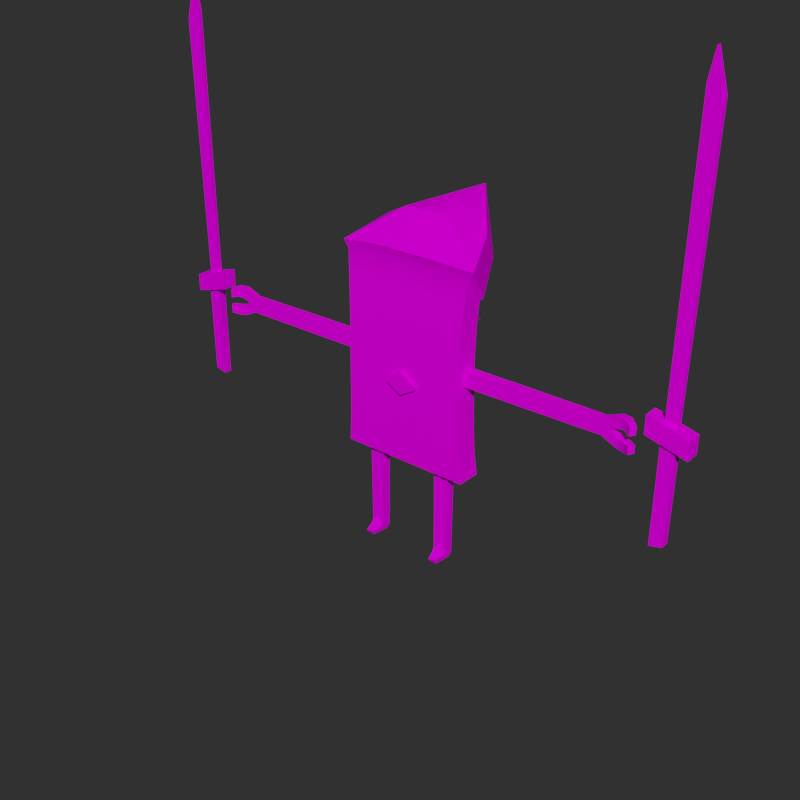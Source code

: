 # Source: Wind_3.blend  (saved by Blender 4.3.34; exported with 4.5.12 LTS)
import bpy
from mathutils import Matrix  # noqa: F401  (used for matrix-valued properties, if any)

bpy.ops.wm.read_factory_settings(use_empty=True)
scene = bpy.context.scene
scene.name = 'Scene'

# ---- collections
col_wind_3 = bpy.data.collections.new('Wind_3'); scene.collection.children.link(col_wind_3)

# ---- images (referenced by path relative to the original .blend; pixels are not part of the script)
import os
ASSET_DIR = os.environ.get("B2B_ASSET_DIR", "")  # directory of the original .blend (textures are referenced by path, not embedded)
HERE = os.path.dirname(os.path.abspath(__file__))  # packed textures are extracted next to this script under _unpacked/

def load_image(name, relpath, width, height, colorspace="sRGB"):
    """Load a texture the original file referenced (path relative to the .blend, or extracted next to this script)."""
    p = next((c for c in (os.path.join(HERE, relpath), os.path.join(ASSET_DIR, relpath)) if relpath and os.path.exists(c)), "")
    if p:
        img = bpy.data.images.load(p, check_existing=True)
        img.name = name
    else:  # same state as the original file: an image datablock whose file is absent (Cycles renders it pink)
        img = bpy.data.images.new(name, width, height)
        img.source = "FILE"
        img.filepath = "//" + (relpath or name)
    img.colorspace_settings.name = colorspace
    return img
img_wind_3 = load_image('Wind_3', 'Wind_3.png', 1024, 1024, 'sRGB')

# ---- materials (node trees are filled in below, after node groups)
mat_wind_3 = bpy.data.materials.new('Wind_3')

# ---- node groups
ng_smooth_by_angle = bpy.data.node_groups.new('Smooth by Angle', 'GeometryNodeTree')
_s = ng_smooth_by_angle.interface.new_socket(name='Mesh', in_out='OUTPUT', socket_type='NodeSocketGeometry')
_s = ng_smooth_by_angle.interface.new_socket(name='Mesh', in_out='INPUT', socket_type='NodeSocketGeometry')
_s = ng_smooth_by_angle.interface.new_socket(name='Angle', in_out='INPUT', socket_type='NodeSocketFloat')
_s.subtype = 'ANGLE'
_s.default_value = 0.5236
_s.min_value = 0.0
_s.max_value = 3.142
_s.description = 'Maximum face angle for smooth edges'
_s = ng_smooth_by_angle.interface.new_socket(name='Ignore Sharpness', in_out='INPUT', socket_type='NodeSocketBool')
_s.force_non_field = True
ng_smooth_by_angle.is_modifier = True
_N = ng_smooth_by_angle.nodes; _L = ng_smooth_by_angle.links
n0 = _N.new('GeometryNodeSetShadeSmooth'); n0.name = 'Set Shade Smooth'; n0.location = (120, -80)
n0.domain = 'EDGE'
n1 = _N.new('GeometryNodeSetShadeSmooth'); n1.name = 'Set Shade Smooth.001'; n1.location = (300, -80)
n2 = _N.new('NodeGroupOutput'); n2.name = 'Group Output'; n2.location = (480, -80)
n3 = _N.new('GeometryNodeInputMeshEdgeAngle'); n3.name = 'Edge Angle'; n3.location = (-440, -240)
n4 = _N.new('NodeGroupInput'); n4.name = 'Group Input'; n4.location = (-80, -80)
n5 = _N.new('GeometryNodeInputEdgeSmooth'); n5.name = 'Is Edge Smooth'; n5.location = (-260, -120)
n6 = _N.new('GeometryNodeInputShadeSmooth'); n6.name = 'Is Shade Smooth'; n6.location = (-440, -397)
n7 = _N.new('FunctionNodeCompare'); n7.name = 'Compare'; n7.location = (-260, -260)
n7.operation = 'LESS_EQUAL'
n7.inputs[6].default_value = (0.0, 0.0, 0.0, 0.0)
n7.inputs[7].default_value = (0.0, 0.0, 0.0, 0.0)
n8 = _N.new('FunctionNodeBooleanMath'); n8.name = 'Boolean Math.001'; n8.location = (-80, -260)
n9 = _N.new('NodeGroupInput'); n9.name = 'Group Input.001'; n9.location = (-440, -329)
n10 = _N.new('NodeGroupInput'); n10.name = 'Group Input.002'; n10.location = (-259, -189)
n11 = _N.new('FunctionNodeBooleanMath'); n11.name = 'Boolean Math'; n11.location = (-80, -149)
n11.operation = 'OR'
n12 = _N.new('FunctionNodeBooleanMath'); n12.name = 'Boolean Math.002'; n12.location = (-260, -380)
n12.operation = 'OR'
n13 = _N.new('NodeGroupInput'); n13.name = 'Group Input.003'; n13.location = (-440, -460)
_L.new(n3.outputs[0], n7.inputs[0])
_L.new(n1.outputs[0], n2.inputs[0])
_L.new(n9.outputs[1], n7.inputs[1])
_L.new(n7.outputs[0], n8.inputs[0])
_L.new(n4.outputs[0], n0.inputs[0])
_L.new(n0.outputs[0], n1.inputs[0])
_L.new(n8.outputs[0], n0.inputs[2])
_L.new(n10.outputs[2], n11.inputs[1])
_L.new(n5.outputs[0], n11.inputs[0])
_L.new(n11.outputs[0], n0.inputs[1])
_L.new(n13.outputs[2], n12.inputs[1])
_L.new(n6.outputs[0], n12.inputs[0])
_L.new(n12.outputs[0], n8.inputs[1])
n2.is_active_output = True

# ---- material node trees
mat_wind_3.use_nodes = True; mat_wind_3.node_tree.nodes.clear()
_N = mat_wind_3.node_tree.nodes; _L = mat_wind_3.node_tree.links
n0 = _N.new('ShaderNodeBsdfPrincipled'); n0.name = 'Principled BSDF'; n0.location = (10, 300)
n0.distribution = 'GGX'
n0.subsurface_method = 'RANDOM_WALK_SKIN'
n0.inputs[3].default_value = 1.45
n0.inputs[13].default_value = 0.0
n0.inputs[27].default_value = (0.0, 0.0, 0.0, 1.0)
n1 = _N.new('ShaderNodeOutputMaterial'); n1.name = 'Material Output'; n1.location = (300, 300)
n2 = _N.new('ShaderNodeTexImage'); n2.name = 'Image Texture'; n2.location = (-280, 280)
n2.image = img_wind_3
_L.new(n0.outputs[0], n1.inputs[0])
_L.new(n2.outputs[0], n0.inputs[0])
n1.is_active_output = True

# ---- world
world_world = bpy.data.worlds.new('World'); scene.world = world_world
world_world.use_nodes = True; world_world.node_tree.nodes.clear()
_N = world_world.node_tree.nodes; _L = world_world.node_tree.links
n0 = _N.new('ShaderNodeOutputWorld'); n0.name = 'World Output'; n0.location = (300, 300)
n1 = _N.new('ShaderNodeBackground'); n1.name = 'Background'; n1.location = (10, 300)
n1.inputs[0].default_value = (0.02721, 0.02721, 0.02721, 1.0)
_L.new(n1.outputs[0], n0.inputs[0])
n0.is_active_output = True
world_world.color = (0.05088, 0.05088, 0.05088)
world_world.use_sun_shadow = False
world_world.sun_shadow_jitter_overblur = 0.0

# ---- meshes
me_wind_3 = bpy.data.meshes.new('Wind_3')
me_wind_3.from_pydata([(6.635, -2.641, 0.05422), (7.986, -2.595, 0.05422), (5.912, 1.148, 9.344), (5.904, 1.147, 10.18), (8.535, 1.243, 10.18), (8.527, 1.243, 9.344), (8.452, 1.24, 0.7622), (8.371, 0.5262, 0.05422), (6.114, 0.4496, 0.05422), (5.987, 1.15, 0.7622), (8.543, -0.5769, 10.34), (6.648, -3.017, 0.7079), (7.976, -2.973, 0.7079), (5.923, -0.6724, 9.168), (8.53, -0.5774, 9.168), (5.91, -0.6729, 10.34), (6.153, -1.19, 1.119), (8.345, -1.126, 1.119), (5.994, -0.6698, 1.785), (8.459, -0.58, 1.785), (8.537, -0.5771, 9.749), (5.917, -0.6727, 9.749), (8.531, 1.243, 9.744), (5.908, 1.148, 9.744), (-6.635, -2.641, 0.05422), (-7.986, -2.595, 0.05422), (-5.912, 1.148, 9.344), (-5.904, 1.147, 10.18), (-8.535, 1.243, 10.18), (-8.527, 1.243, 9.344), (-8.452, 1.24, 0.7622), (-8.371, 0.5262, 0.05422), (-6.114, 0.4496, 0.05422), (-5.987, 1.15, 0.7622), (-8.543, -0.5769, 10.34), (-6.648, -3.017, 0.7079), (-7.976, -2.973, 0.7079), (-5.923, -0.6724, 9.168), (-8.53, -0.5774, 9.168), (-5.91, -0.6729, 10.34), (-6.153, -1.19, 1.119), (-8.345, -1.126, 1.119), (-5.994, -0.6698, 1.785), (-8.459, -0.58, 1.785), (-8.537, -0.5771, 9.749), (-5.917, -0.6727, 9.749), (-8.531, 1.243, 9.744), (-5.908, 1.148, 9.744), (-12.36, 2.398, 18.05), (12.6, 2.41, 18.05), (12.57, -1.378, 54.59), (-4.96, -1.378, 54.72), (-12.35, -2.079, 18.06), (4.504, -2.085, 18.05), (12.56, -2.084, 18.05), (-4.905, -2.085, 18.06), (12.09, 2.259, 49.99), (-12.52, -1.378, 54.32), (4.494, 1.991, 33.33), (4.489, 2.023, 40.09), (-4.922, 1.996, 33.31), (-4.904, 2.388, 18.05), (4.493, -2.314, 33.38), (-4.923, -2.314, 33.35), (4.461, -1.378, 54.79), (4.508, 2.39, 18.05), (12.07, -1.824, 50.1), (-12.07, -1.811, 50.09), (4.476, -2.235, 40.06), (4.459, -1.836, 50.1), (-4.927, -1.795, 50.11), (-4.927, -2.235, 40.08), (-4.928, 2.234, 49.99), (-12.07, 2.271, 49.97), (-9.988, 8.94, 54.83), (4.485, 2.193, 50.09), (-4.923, 2.04, 40.08), (9.78, 8.895, 54.93), (-11.72, 2.002, 40.07), (-11.74, 1.994, 33.36), (-11.71, -2.235, 40.11), (-11.74, -2.314, 33.37), (11.71, 1.986, 40.07), (11.77, 1.991, 33.45), (11.76, -2.314, 33.48), (11.7, -2.235, 40.13), (-11.79, 2.133, 45.22), (-4.927, -2.048, 45.22), (4.466, -2.056, 45.22), (-11.79, -2.086, 45.3), (11.78, -2.055, 45.23), (11.79, 2.105, 45.13), (4.487, 2.123, 45.14), (-4.925, 2.155, 45.11), (11.91, 2.088, 27.26), (12.16, 2.169, 22.37), (12.15, -2.184, 22.37), (11.91, -2.259, 27.37), (-4.915, -2.259, 27.35), (-4.908, -2.184, 22.39), (-11.85, -2.259, 27.35), (-12.03, -2.184, 22.39), (4.511, -2.184, 22.39), (4.506, -2.259, 27.36), (-12.04, 2.157, 22.41), (-11.85, 2.079, 27.26), (4.497, 2.027, 27.26), (4.501, 2.041, 22.39), (-4.918, 2.037, 22.42), (-4.921, 2.026, 27.26), (8.623, 1.193, 17.97), (5.816, 1.096, 17.97), (8.629, -0.6203, 17.97), (5.825, -0.7193, 17.97), (-8.623, 1.193, 17.97), (-5.816, 1.096, 17.97), (-8.629, -0.6203, 17.97), (-5.825, -0.7193, 17.97), (-11.61, 0.7673, 38.69), (-37.08, -0.6288, 35.79), (-25.95, -0.6288, 35.67), (-37.08, -0.6288, 38.54), (-25.95, -0.6288, 38.66), (-38.94, -0.6288, 37.44), (-38.94, -0.6288, 36.88), (-39.98, -0.6288, 39.72), (-39.98, -0.6288, 37.8), (-40.05, -0.6288, 34.44), (-40.05, -0.6288, 36.21), (-42.37, -1.689, 39.43), (-42.37, -1.781, 37.82), (-42.44, -1.694, 34.72), (-42.44, -1.786, 36.21), (-37.13, 0.7673, 38.54), (-26.28, 0.7673, 38.65), (-26.28, 0.7673, 35.67), (-37.13, 0.7673, 35.79), (-38.99, 0.7673, 37.44), (-38.99, 0.7673, 36.88), (-40.08, 0.7673, 39.72), (-40.08, 0.7673, 37.8), (-40.16, 0.7673, 36.21), (-40.16, 0.7673, 34.44), (-43.03, -0.8805, 39.37), (-43.03, -0.8805, 37.85), (-43.1, -0.8805, 36.18), (-43.1, -0.8805, 34.77), (-11.57, -0.6288, 38.68), (-11.57, -0.6288, 35.64), (-11.61, 0.7673, 35.64), (-24.71, -0.6288, 35.65), (-24.71, -0.6288, 38.68), (-24.53, 0.7673, 38.68), (-24.53, 0.7673, 35.64), (-41.19, -0.9243, 39.86), (-41.19, -0.9701, 38.09), (-41.7, 0.2418, 39.83), (-41.7, 0.2418, 38.11), (-41.26, -0.9746, 36.01), (-41.26, -0.9288, 34.38), (-41.78, 0.2418, 35.99), (-41.78, 0.2418, 34.41), (-25.34, -0.6288, 35.66), (-25.39, 0.7673, 35.66), (-25.34, -0.6288, 38.67), (-25.39, 0.7673, 38.67), (-36.36, -0.6288, 38.59), (-36.36, -0.6288, 35.73), (-36.41, 0.7673, 38.59), (-36.41, 0.7673, 35.73), (11.61, 0.7673, 38.69), (37.08, -0.6288, 35.79), (25.95, -0.6288, 35.67), (37.08, -0.6288, 38.54), (25.95, -0.6288, 38.66), (38.94, -0.6288, 37.44), (38.94, -0.6288, 36.88), (39.98, -0.6288, 39.72), (39.98, -0.6288, 37.8), (40.05, -0.6288, 34.44), (40.05, -0.6288, 36.21), (42.37, -1.689, 39.43), (42.37, -1.781, 37.82), (42.44, -1.694, 34.72), (42.44, -1.786, 36.21), (37.13, 0.7673, 38.54), (26.28, 0.7673, 38.65), (26.28, 0.7673, 35.67), (37.13, 0.7673, 35.79), (38.99, 0.7673, 37.44), (38.99, 0.7673, 36.88), (40.08, 0.7673, 39.72), (40.08, 0.7673, 37.8), (40.16, 0.7673, 36.21), (40.16, 0.7673, 34.44), (43.03, -0.8805, 39.37), (43.03, -0.8805, 37.85), (43.1, -0.8805, 36.18), (43.1, -0.8805, 34.77), (11.57, -0.6288, 38.68), (11.57, -0.6288, 35.64), (11.61, 0.7673, 35.64), (24.71, -0.6288, 35.65), (24.71, -0.6288, 38.68), (24.53, 0.7673, 38.68), (24.53, 0.7673, 35.64), (41.19, -0.9243, 39.86), (41.19, -0.9701, 38.09), (41.7, 0.2418, 39.83), (41.7, 0.2418, 38.11), (41.26, -0.9746, 36.01), (41.26, -0.9288, 34.38), (41.78, 0.2418, 35.99), (41.78, 0.2418, 34.41), (25.34, -0.6288, 35.66), (25.39, 0.7673, 35.66), (25.34, -0.6288, 38.67), (25.39, 0.7673, 38.67), (36.36, -0.6288, 38.59), (36.36, -0.6288, 35.73), (36.41, 0.7673, 38.59), (36.41, 0.7673, 35.73), (-3.062, -3.018, 33.09), (3.062, -3.018, 33.09), (-3.062, -3.018, 33.86), (3.062, -3.018, 33.86), (0.0, -2.323, 31.32), (0.0, -2.323, 35.63), (3.062, -2.323, 33.86), (3.062, -2.323, 33.09), (0.0, -3.018, 31.32), (0.0, -3.018, 35.63), (-3.062, -2.323, 33.09), (-3.062, -2.323, 33.86), (-3.062, 2.66, 33.86), (3.062, 2.66, 33.86), (-3.062, 2.66, 33.09), (3.062, 2.66, 33.09), (0.0, 1.965, 35.63), (0.0, 1.965, 31.32), (3.062, 1.965, 33.09), (3.062, 1.965, 33.86), (0.0, 2.66, 35.63), (0.0, 2.66, 31.32), (-3.062, 1.965, 33.86), (-3.062, 1.965, 33.09), (7.175, 6.34, 49.76), (-7.617, 6.404, 49.6), (-4.77, 4.457, 61.71), (4.272, 4.278, 61.78), (-0.2353, 20.19, 62.81), (-10.28, 6.613, 58.99), (10.06, 6.515, 59.24), (-5.547, -2.133, 56.6), (5.049, -2.343, 56.68), (-13.41, -1.523, 55.7), (-12.52, 2.696, 50.32), (12.53, 2.683, 50.35), (13.44, -1.513, 55.97), (4.645, 9.513, 53.89), (-5.977, 9.537, 53.84), (-6.96, 10.95, 41.53), (-1.267, 5.333, 49.55), (-0.1504, 5.381, 49.19), (-1.667, 3.017, 48.59), (0.04747, 4.587, 48.75), (-2.679, 4.04, 49.42), (-2.481, 3.246, 48.98), (-1.792, 3.721, 50.1), (-7.01, 6.031, 47.36), (-0.9113, 4.527, 50.18), (-3.416, 9.322, 47.68), (-0.5116, 8.03, 44.36), (0.01501, 3.914, 50.0), (-1.054, 2.935, 49.9), (-4.874, 4.035, 43.97), (-6.726, 4.315, 45.59), (-1.615, 3.152, 49.99), (-0.7954, 9.746, 46.13), (-0.1619, 4.483, 50.12), (7.254, 9.541, 43.09), (3.07, 3.179, 48.38), (-0.07796, 5.214, 47.62), (0.1653, 6.214, 48.27), (3.313, 4.179, 49.03), (1.177, 6.411, 48.95), (2.059, 2.981, 47.7), (1.11, 3.151, 49.9), (4.25, 3.727, 44.7), (0.181, 4.173, 49.91), (0.6701, 7.416, 44.55), (2.261, 9.09, 47.67), (0.9482, 4.868, 50.03), (1.877, 3.846, 50.02), (5.84, 5.401, 47.83), (5.688, 3.901, 46.29), (1.66, 3.315, 49.96), (0.8219, 8.916, 46.08), (0.3977, 4.704, 49.97), (47.13, -0.5109, 41.38), (47.94, -0.5109, 93.38), (47.13, 0.2926, 41.38), (47.94, 0.2926, 93.38), (49.22, -0.5109, 40.82), (49.71, -0.5109, 87.35), (49.22, 0.2926, 40.82), (49.71, 0.2926, 87.35), (47.13, -0.5109, 88.77), (47.13, 0.2926, 88.77), (44.59, 1.267, 42.06), (44.59, -1.485, 42.06), (51.76, 1.267, 40.13), (51.76, -1.485, 40.13), (47.0, 0.644, 38.14), (47.0, -0.8624, 38.14), (49.36, 0.644, 37.5), (49.36, -0.8624, 37.5), (44.59, 1.267, 38.78), (44.59, -1.485, 38.78), (51.76, 1.267, 36.85), (51.76, -1.485, 36.85), (47.03, 0.644, 20.23), (47.03, -0.8624, 20.23), (49.32, 0.644, 20.82), (49.32, -0.8624, 20.82), (-47.13, -0.5109, 41.38), (-47.94, -0.5109, 93.38), (-47.13, 0.2926, 41.38), (-47.94, 0.2926, 93.38), (-49.22, -0.5109, 40.82), (-49.71, -0.5109, 87.35), (-49.22, 0.2926, 40.82), (-49.71, 0.2926, 87.35), (-47.13, -0.5109, 88.77), (-47.13, 0.2926, 88.77), (-44.59, 1.267, 42.06), (-44.59, -1.485, 42.06), (-51.76, 1.267, 40.13), (-51.76, -1.485, 40.13), (-47.0, 0.644, 38.14), (-47.0, -0.8624, 38.14), (-49.36, 0.644, 37.5), (-49.36, -0.8624, 37.5), (-44.59, 1.267, 38.78), (-44.59, -1.485, 38.78), (-51.76, 1.267, 36.85), (-51.76, -1.485, 36.85), (-47.03, 0.644, 20.23), (-47.03, -0.8624, 20.23), (-49.32, 0.644, 20.82), (-49.32, -0.8624, 20.82)], [], [(2, 5, 6, 9), (111, 110, 4, 3), (20, 10, 15, 21), (17, 19, 18, 16), (7, 1, 0, 8), (14, 20, 21, 13), (13, 18, 19, 14), (113, 15, 10, 112), (17, 16, 11, 12), (23, 3, 4, 22), (2, 23, 22, 5), (4, 10, 20, 22), (8, 9, 6, 7), (1, 12, 11, 0), (7, 17, 12, 1), (6, 19, 17, 7), (5, 14, 19, 6), (22, 20, 14, 5), (110, 112, 10, 4), (21, 15, 3, 23), (9, 18, 13, 2), (2, 13, 21, 23), (8, 16, 18, 9), (0, 11, 16, 8), (26, 33, 30, 29), (115, 27, 28, 114), (44, 45, 39, 34), (41, 40, 42, 43), (31, 32, 24, 25), (38, 37, 45, 44), (37, 38, 43, 42), (117, 116, 34, 39), (41, 36, 35, 40), (47, 46, 28, 27), (26, 29, 46, 47), (28, 46, 44, 34), (32, 31, 30, 33), (25, 24, 35, 36), (31, 25, 36, 41), (30, 31, 41, 43), (29, 30, 43, 38), (46, 29, 38, 44), (114, 28, 34, 116), (45, 47, 27, 39), (33, 26, 37, 42), (26, 47, 45, 37), (32, 33, 42, 40), (24, 32, 40, 35), (93, 76, 78, 86), (92, 93, 72, 75), (92, 75, 56, 91), (58, 106, 109, 60), (85, 68, 62, 84), (98, 103, 62, 63), (63, 71, 80, 81), (96, 54, 49, 95), (58, 59, 82, 83), (69, 64, 51, 70), (48, 104, 108, 61), (55, 53, 102, 99), (79, 105, 100, 81), (62, 68, 71, 63), (108, 107, 65, 61), (99, 101, 52, 55), (62, 103, 97, 84), (63, 81, 100, 98), (87, 88, 69, 70), (89, 87, 70, 67), (88, 90, 66, 69), (50, 64, 69, 66), (60, 76, 59, 58), (49, 65, 107, 95), (76, 60, 79, 78), (67, 57, 73), (86, 89, 67, 73), (104, 48, 52, 101), (109, 105, 79, 60), (55, 61, 65, 53), (102, 53, 54, 96), (56, 50, 66), (90, 85, 82, 91), (94, 106, 58, 83), (82, 85, 84, 83), (79, 81, 80, 78), (51, 57, 67, 70), (66, 90, 91, 56), (78, 80, 89, 86), (68, 85, 90, 88), (80, 71, 87, 89), (71, 68, 88, 87), (59, 92, 91, 82), (59, 76, 93, 92), (72, 93, 86, 73), (107, 108, 109, 106), (108, 104, 105, 109), (95, 107, 106, 94), (103, 98, 99, 102), (97, 103, 102, 96), (98, 100, 101, 99), (104, 101, 100, 105), (96, 95, 94, 97), (94, 83, 84, 97), (61, 55, 52, 48), (3, 15, 113, 111), (27, 115, 117, 39), (147, 118, 152, 151), (111, 113, 112, 110), (117, 115, 114, 116), (121, 123, 124, 119), (167, 120, 122, 166), (199, 203, 204, 170), (121, 125, 126, 123), (124, 128, 127, 119), (159, 158, 132, 131), (155, 154, 129, 130), (133, 136, 138, 137), (169, 168, 134, 135), (200, 201, 205, 202), (133, 137, 140, 139), (138, 136, 142, 141), (161, 146, 145, 160), (157, 144, 143, 156), (163, 135, 134, 165), (164, 122, 120, 162), (148, 147, 151, 150), (162, 163, 153, 150), (167, 169, 135, 120), (119, 127, 142, 136), (159, 131, 146, 161), (131, 132, 145, 146), (158, 128, 141, 160), (128, 124, 138, 141), (123, 137, 138, 124), (123, 126, 140, 137), (155, 130, 144, 157), (130, 129, 143, 144), (154, 125, 139, 156), (125, 121, 133, 139), (166, 168, 133, 121), (164, 165, 134, 122), (149, 153, 152, 118), (129, 154, 156, 143), (126, 155, 157, 140), (140, 157, 156, 139), (126, 125, 154, 155), (132, 158, 160, 145), (127, 159, 161, 142), (142, 161, 160, 141), (127, 128, 158, 159), (151, 152, 165, 164), (120, 135, 163, 162), (151, 164, 162, 150), (153, 163, 165, 152), (122, 134, 168, 166), (119, 136, 169, 167), (136, 133, 168, 169), (119, 167, 166, 121), (173, 171, 176, 175), (219, 218, 174, 172), (200, 199, 170, 201), (173, 175, 178, 177), (176, 171, 179, 180), (211, 183, 184, 210), (207, 182, 181, 206), (185, 189, 190, 188), (221, 187, 186, 220), (185, 191, 192, 189), (190, 193, 194, 188), (213, 212, 197, 198), (209, 208, 195, 196), (215, 217, 186, 187), (216, 214, 172, 174), (200, 202, 203, 199), (214, 202, 205, 215), (219, 172, 187, 221), (171, 188, 194, 179), (211, 213, 198, 183), (183, 198, 197, 184), (210, 212, 193, 180), (180, 193, 190, 176), (175, 176, 190, 189), (175, 189, 192, 178), (207, 209, 196, 182), (182, 196, 195, 181), (206, 208, 191, 177), (177, 191, 185, 173), (218, 173, 185, 220), (216, 174, 186, 217), (201, 170, 204, 205), (181, 195, 208, 206), (178, 192, 209, 207), (192, 191, 208, 209), (178, 207, 206, 177), (184, 197, 212, 210), (179, 194, 213, 211), (194, 193, 212, 213), (179, 211, 210, 180), (203, 216, 217, 204), (172, 214, 215, 187), (203, 202, 214, 216), (205, 204, 217, 215), (147, 148, 149, 118), (174, 218, 220, 186), (171, 219, 221, 188), (188, 221, 220, 185), (171, 173, 218, 219), (227, 233, 232, 226), (228, 227, 226, 229), (225, 223, 230, 231), (231, 230, 222, 224), (231, 224, 233, 227), (222, 230, 226, 232), (230, 223, 229, 226), (223, 225, 228, 229), (225, 231, 227, 228), (224, 222, 232, 233), (239, 245, 244, 238), (240, 239, 238, 241), (237, 235, 242, 243), (243, 242, 234, 236), (243, 236, 245, 239), (234, 242, 238, 244), (242, 235, 241, 238), (235, 237, 240, 241), (237, 243, 239, 240), (236, 234, 244, 245), (253, 254, 249, 248), (75, 72, 247, 246), (248, 249, 250), (251, 248, 250), (252, 77, 250), (249, 252, 250), (74, 251, 250), (258, 257, 77, 252), (256, 255, 251, 74), (247, 74, 260), (250, 260, 74), (51, 64, 254, 253), (57, 51, 253, 255), (73, 57, 255, 256), (50, 56, 257, 258), (64, 50, 258, 254), (254, 258, 249), (255, 248, 251), (73, 256, 247, 72), (56, 75, 246, 257), (257, 246, 77), (74, 247, 256), (260, 250, 259), (259, 250, 77), (260, 259, 246, 247), (246, 259, 77), (261, 276, 269), (261, 278, 272), (261, 269, 271), (261, 272, 275), (270, 279, 263, 262), (261, 275, 276), (261, 271, 278), (267, 266, 269, 276), (265, 264, 275, 272), (263, 265, 272, 278), (266, 262, 271, 269), (264, 267, 276, 275), (262, 263, 278, 271), (274, 277, 267, 264), (268, 270, 262, 266), (279, 273, 265, 263), (273, 274, 264, 265), (277, 268, 266, 267), (280, 295, 288), (280, 297, 291), (296, 287, 286, 281), (280, 288, 290), (292, 293, 284, 285), (298, 292, 285, 283), (287, 289, 282, 286), (293, 296, 281, 284), (280, 291, 294), (280, 294, 295), (280, 290, 297), (281, 286, 288, 295), (285, 284, 294, 291), (283, 285, 291, 297), (286, 282, 290, 288), (284, 281, 295, 294), (282, 283, 297, 290), (289, 298, 283, 282), (307, 300, 302, 308), (308, 302, 306), (304, 300, 307), (301, 305, 311, 309), (306, 302, 300, 304), (303, 304, 307, 299), (305, 306, 304, 303), (301, 308, 306, 305), (299, 307, 308, 301), (312, 310, 318, 320), (299, 301, 309, 310), (303, 299, 310, 312), (305, 303, 312, 311), (315, 316, 324, 323), (309, 311, 319, 317), (311, 312, 320, 319), (310, 309, 317, 318), (313, 314, 318, 317), (315, 313, 317, 319), (316, 315, 319, 320), (314, 316, 320, 318), (321, 323, 324, 322), (314, 313, 321, 322), (316, 314, 322, 324), (313, 315, 323, 321), (333, 334, 328, 326), (334, 332, 328), (330, 333, 326), (327, 335, 337, 331), (332, 330, 326, 328), (329, 325, 333, 330), (331, 329, 330, 332), (327, 331, 332, 334), (325, 327, 334, 333), (338, 346, 344, 336), (325, 336, 335, 327), (329, 338, 336, 325), (331, 337, 338, 329), (341, 349, 350, 342), (335, 343, 345, 337), (337, 345, 346, 338), (336, 344, 343, 335), (339, 343, 344, 340), (341, 345, 343, 339), (342, 346, 345, 341), (340, 344, 346, 342), (347, 348, 350, 349), (340, 348, 347, 339), (342, 350, 348, 340), (339, 347, 349, 341), (248, 255, 253), (249, 258, 252), (149, 148, 150, 153), (53, 65, 49, 54)])
me_wind_3.polygons.foreach_set('use_smooth', [1, 1, 1, 1, 1, 1, 1, 1, 1, 1, 1, 1, 1, 1, 1, 1, 1, 1, 1, 1, 1, 1, 1, 1, 1, 1, 1, 1, 1, 1, 1, 1, 1, 1, 1, 1, 1, 1, 1, 1, 1, 1, 1, 1, 1, 1, 1, 1, 1, 1, 1, 1, 1, 1, 1, 1, 1, 1, 1, 1, 1, 1, 1, 1, 1, 1, 1, 1, 1, 1, 1, 1, 1, 1, 1, 1, 1, 1, 1, 1, 1, 1, 1, 1, 1, 1, 1, 1, 1, 1, 1, 1, 1, 1, 1, 1, 1, 1, 1, 1, 1, 1, 1, 1, 1, 1, 1, 1, 1, 1, 1, 1, 1, 1, 1, 1, 1, 1, 1, 1, 1, 1, 1, 1, 1, 1, 1, 1, 1, 1, 1, 1, 1, 1, 1, 1, 1, 1, 1, 1, 1, 1, 1, 1, 1, 1, 1, 1, 1, 1, 1, 1, 1, 1, 1, 1, 1, 1, 1, 1, 1, 1, 1, 1, 1, 1, 1, 1, 1, 1, 1, 1, 1, 1, 1, 1, 1, 1, 1, 1, 1, 1, 1, 1, 1, 1, 1, 1, 1, 1, 1, 1, 1, 1, 1, 1, 1, 1, 1, 1, 1, 1, 1, 1, 1, 1, 0, 0, 0, 0, 0, 0, 0, 0, 0, 0, 0, 0, 0, 0, 0, 0, 0, 0, 0, 0, 1, 1, 1, 1, 1, 1, 1, 1, 1, 1, 1, 1, 1, 1, 1, 1, 1, 1, 1, 1, 1, 1, 1, 1, 1, 1, 0, 0, 0, 0, 0, 0, 0, 0, 0, 0, 0, 0, 0, 0, 0, 0, 0, 0, 0, 0, 0, 0, 0, 0, 0, 0, 0, 0, 0, 0, 0, 0, 0, 0, 0, 0, 0, 0, 0, 0, 0, 0, 0, 0, 0, 0, 0, 0, 0, 0, 0, 0, 0, 0, 0, 0, 0, 0, 0, 0, 0, 0, 0, 0, 0, 0, 0, 0, 0, 0, 0, 0, 0, 0, 0, 0, 0, 0, 0, 0, 0, 0, 0, 0, 0, 0, 1, 1, 1, 1])
_uv = me_wind_3.uv_layers.new(name='UVMap')
_uv.uv.foreach_set('vector', [0.9732, 0.8097, 0.9473, 0.8091, 0.9546, 0.723, 0.9778, 0.722, 0.9712, 0.8946, 0.9438, 0.8939, 0.9468, 0.8175, 0.9729, 0.8181, 0.9287, 0.8113, 0.9285, 0.8175, 0.9019, 0.8165, 0.902, 0.8103, 0.9323, 0.7118, 0.9331, 0.7225, 0.902, 0.7198, 0.9041, 0.7096, 0.954, 0.7141, 0.9563, 0.6834, 0.9696, 0.6823, 0.9761, 0.7123, 0.929, 0.8051, 0.9287, 0.8113, 0.902, 0.8103, 0.9021, 0.804, 0.9021, 0.804, 0.902, 0.7198, 0.9331, 0.7225, 0.929, 0.8051, 0.8988, 0.8925, 0.9019, 0.8165, 0.9285, 0.8175, 0.9261, 0.8936, 0.9323, 0.7118, 0.9041, 0.7096, 0.9137, 0.6921, 0.9249, 0.6919, 0.973, 0.8137, 0.9729, 0.8181, 0.9468, 0.8175, 0.9471, 0.8131, 0.9732, 0.8097, 0.973, 0.8137, 0.9471, 0.8131, 0.9473, 0.8091, 0.9468, 0.8175, 0.9285, 0.8175, 0.9287, 0.8113, 0.9471, 0.8131, 0.9761, 0.7123, 0.9778, 0.722, 0.9546, 0.723, 0.954, 0.7141, 0.925, 0.6855, 0.9249, 0.6919, 0.9137, 0.6921, 0.9136, 0.6857, 0.954, 0.7141, 0.9323, 0.7118, 0.9249, 0.6919, 0.9316, 0.6913, 0.9546, 0.723, 0.9331, 0.7225, 0.9323, 0.7118, 0.954, 0.7141, 0.9473, 0.8091, 0.929, 0.8051, 0.9331, 0.7225, 0.9546, 0.723, 0.9471, 0.8131, 0.9287, 0.8113, 0.929, 0.8051, 0.9473, 0.8091, 0.9438, 0.8939, 0.9261, 0.8936, 0.9285, 0.8175, 0.9468, 0.8175, 0.902, 0.8103, 0.9019, 0.8165, 0.8837, 0.8151, 0.8837, 0.8106, 0.8804, 0.7159, 0.902, 0.7198, 0.9021, 0.804, 0.8836, 0.8065, 0.8836, 0.8065, 0.9021, 0.804, 0.902, 0.8103, 0.8837, 0.8106, 0.8836, 0.7082, 0.9041, 0.7096, 0.902, 0.7198, 0.8804, 0.7159, 0.9077, 0.6906, 0.9137, 0.6921, 0.9041, 0.7096, 0.8836, 0.7082, 0.9487, 0.5669, 0.9533, 0.4816, 0.976, 0.4797, 0.9758, 0.5663, 0.9477, 0.6532, 0.9484, 0.5753, 0.9757, 0.5749, 0.9759, 0.6533, 0.9034, 0.5698, 0.9301, 0.5699, 0.93, 0.5761, 0.9034, 0.576, 0.9041, 0.4712, 0.9315, 0.4721, 0.9323, 0.4823, 0.902, 0.4814, 0.9733, 0.4694, 0.9519, 0.4732, 0.9506, 0.4429, 0.9635, 0.4407, 0.9033, 0.5637, 0.9302, 0.5637, 0.9301, 0.5699, 0.9034, 0.5698, 0.9302, 0.5637, 0.9033, 0.5637, 0.902, 0.4814, 0.9323, 0.4823, 0.9296, 0.6532, 0.9019, 0.6526, 0.9034, 0.576, 0.93, 0.5761, 0.9041, 0.4712, 0.9134, 0.4528, 0.9241, 0.4542, 0.9315, 0.4721, 0.9486, 0.5709, 0.9757, 0.5704, 0.9757, 0.5749, 0.9484, 0.5753, 0.9487, 0.5669, 0.9758, 0.5663, 0.9757, 0.5704, 0.9486, 0.5709, 0.8853, 0.575, 0.8852, 0.5706, 0.9034, 0.5698, 0.9034, 0.576, 0.9519, 0.4732, 0.9733, 0.4694, 0.976, 0.4797, 0.9533, 0.4816, 0.914, 0.4466, 0.9249, 0.4481, 0.9241, 0.4542, 0.9134, 0.4528, 0.8833, 0.4706, 0.9071, 0.4515, 0.9134, 0.4528, 0.9041, 0.4712, 0.8804, 0.4783, 0.8833, 0.4706, 0.9041, 0.4712, 0.902, 0.4814, 0.8851, 0.5665, 0.8804, 0.4783, 0.902, 0.4814, 0.9033, 0.5637, 0.8852, 0.5706, 0.8851, 0.5665, 0.9033, 0.5637, 0.9034, 0.5698, 0.884, 0.6517, 0.8853, 0.575, 0.9034, 0.576, 0.9019, 0.6526, 0.9301, 0.5699, 0.9486, 0.5709, 0.9484, 0.5753, 0.93, 0.5761, 0.9533, 0.4816, 0.9487, 0.5669, 0.9302, 0.5637, 0.9323, 0.4823, 0.9487, 0.5669, 0.9486, 0.5709, 0.9301, 0.5699, 0.9302, 0.5637, 0.9519, 0.4732, 0.9533, 0.4816, 0.9323, 0.4823, 0.9315, 0.4721, 0.9301, 0.4533, 0.9519, 0.4732, 0.9315, 0.4721, 0.9241, 0.4542, 0.2701, 0.7228, 0.2701, 0.6712, 0.3398, 0.671, 0.3406, 0.724, 0.1735, 0.7231, 0.2701, 0.7228, 0.2701, 0.7731, 0.1735, 0.7741, 0.1735, 0.7231, 0.1735, 0.7741, 0.09554, 0.7731, 0.09854, 0.723, 0.1735, 0.6019, 0.1734, 0.5396, 0.2701, 0.5396, 0.2701, 0.6016, 0.3843, 0.2837, 0.3102, 0.2824, 0.3107, 0.2139, 0.3854, 0.2153, 0.2144, 0.1519, 0.311, 0.1522, 0.3107, 0.2139, 0.2143, 0.2133, 0.2143, 0.2133, 0.2141, 0.282, 0.145, 0.2821, 0.1447, 0.2135, 0.3895, 0.101, 0.3934, 0.05666, 0.4393, 0.05933, 0.4331, 0.1034, 0.1735, 0.6019, 0.1735, 0.6712, 0.09938, 0.671, 0.09879, 0.6031, 0.3093, 0.3852, 0.309, 0.4335, 0.2128, 0.4325, 0.2134, 0.3847, 0.3464, 0.4449, 0.3431, 0.4897, 0.27, 0.4899, 0.2699, 0.4449, 0.2147, 0.05676, 0.311, 0.05684, 0.311, 0.1013, 0.2146, 0.1011, 0.1057, 0.2143, 0.1022, 0.1521, 0.1433, 0.1519, 0.1447, 0.2135, 0.3107, 0.2139, 0.3102, 0.2824, 0.2141, 0.282, 0.2143, 0.2133, 0.27, 0.4899, 0.1734, 0.4896, 0.1733, 0.4449, 0.2699, 0.4449, 0.2146, 0.1011, 0.1415, 0.1009, 0.1386, 0.05647, 0.2147, 0.05676, 0.3107, 0.2139, 0.311, 0.1522, 0.387, 0.1524, 0.3854, 0.2153, 0.2143, 0.2133, 0.1447, 0.2135, 0.1433, 0.1519, 0.2144, 0.1519, 0.2137, 0.3346, 0.3097, 0.3351, 0.3093, 0.3852, 0.2134, 0.3847, 0.1437, 0.3349, 0.2137, 0.3346, 0.2134, 0.3847, 0.1403, 0.384, 0.3097, 0.3351, 0.3842, 0.3359, 0.3871, 0.3857, 0.3093, 0.3852, 0.3917, 0.4319, 0.309, 0.4335, 0.3093, 0.3852, 0.3871, 0.3857, 0.2701, 0.6016, 0.2701, 0.6712, 0.1735, 0.6712, 0.1735, 0.6019, 0.09033, 0.4449, 0.1733, 0.4449, 0.1734, 0.4896, 0.09486, 0.4893, 0.2701, 0.6712, 0.2701, 0.6016, 0.34, 0.6022, 0.3398, 0.671, 0.1403, 0.384, 0.1357, 0.4278, 0.1037, 0.3839, 0.1062, 0.3353, 0.1437, 0.3349, 0.1403, 0.384, 0.1037, 0.3839, 0.09792, 0.1025, 0.0928, 0.05801, 0.1386, 0.05647, 0.1415, 0.1009, 0.2701, 0.5396, 0.3411, 0.5396, 0.34, 0.6022, 0.2701, 0.6016, 0.2147, 0.05676, 0.2148, 0.01104, 0.311, 0.01109, 0.311, 0.05684, 0.311, 0.1013, 0.311, 0.05684, 0.3934, 0.05666, 0.3895, 0.101, 0.4236, 0.3857, 0.3917, 0.4319, 0.3871, 0.3857, 0.3842, 0.3359, 0.3843, 0.2837, 0.4199, 0.2841, 0.421, 0.3359, 0.09738, 0.5395, 0.1734, 0.5396, 0.1735, 0.6019, 0.09879, 0.6031, 0.4199, 0.2841, 0.3843, 0.2837, 0.3854, 0.2153, 0.4223, 0.2165, 0.1057, 0.2143, 0.1447, 0.2135, 0.145, 0.2821, 0.1071, 0.2827, 0.2128, 0.4325, 0.1357, 0.4278, 0.1403, 0.384, 0.2134, 0.3847, 0.3871, 0.3857, 0.3842, 0.3359, 0.421, 0.3359, 0.4236, 0.3857, 0.1071, 0.2827, 0.145, 0.2821, 0.1437, 0.3349, 0.1062, 0.3353, 0.3102, 0.2824, 0.3843, 0.2837, 0.3842, 0.3359, 0.3097, 0.3351, 0.145, 0.2821, 0.2141, 0.282, 0.2137, 0.3346, 0.1437, 0.3349, 0.2141, 0.282, 0.3102, 0.2824, 0.3097, 0.3351, 0.2137, 0.3346, 0.1735, 0.6712, 0.1735, 0.7231, 0.09854, 0.723, 0.09938, 0.671, 0.1735, 0.6712, 0.2701, 0.6712, 0.2701, 0.7228, 0.1735, 0.7231, 0.2701, 0.7731, 0.2701, 0.7228, 0.3406, 0.724, 0.3434, 0.7729, 0.1734, 0.4896, 0.27, 0.4899, 0.2701, 0.5396, 0.1734, 0.5396, 0.27, 0.4899, 0.3431, 0.4897, 0.3411, 0.5396, 0.2701, 0.5396, 0.09486, 0.4893, 0.1734, 0.4896, 0.1734, 0.5396, 0.09738, 0.5395, 0.311, 0.1522, 0.2144, 0.1519, 0.2146, 0.1011, 0.311, 0.1013, 0.387, 0.1524, 0.311, 0.1522, 0.311, 0.1013, 0.3895, 0.101, 0.2144, 0.1519, 0.1433, 0.1519, 0.1415, 0.1009, 0.2146, 0.1011, 0.09792, 0.1025, 0.1415, 0.1009, 0.1433, 0.1519, 0.1022, 0.1521, 0.3895, 0.101, 0.4331, 0.1034, 0.4275, 0.1533, 0.387, 0.1524, 0.4275, 0.1533, 0.4223, 0.2165, 0.3854, 0.2153, 0.387, 0.1524, 0.2148, 0.01104, 0.2147, 0.05676, 0.1386, 0.05647, 0.1386, 0.01072, 0.8837, 0.8151, 0.9019, 0.8165, 0.8988, 0.8925, 0.8812, 0.8913, 0.9484, 0.5753, 0.9477, 0.6532, 0.9296, 0.6532, 0.93, 0.5761, 0.7643, 0.3298, 0.7505, 0.3295, 0.7488, 0.2026, 0.7625, 0.2007, 0.4126, 0.9756, 0.3745, 0.9767, 0.3746, 0.9179, 0.4126, 0.9166, 0.4695, 0.9754, 0.4314, 0.9742, 0.4315, 0.9153, 0.4695, 0.9165, 0.759, 0.0744, 0.77, 0.044, 0.7789, 0.04526, 0.7928, 0.07457, 0.792, 0.08279, 0.792, 0.1881, 0.7625, 0.1885, 0.76, 0.08304, 0.7934, 0.4407, 0.7916, 0.5698, 0.7779, 0.5678, 0.7796, 0.4409, 0.759, 0.0744, 0.7365, 0.04676, 0.7554, 0.03538, 0.77, 0.044, 0.7789, 0.04526, 0.7976, 0.03617, 0.8156, 0.04586, 0.7928, 0.07457, 0.823, 0.03608, 0.8093, 0.02485, 0.8202, 0.0145, 0.8287, 0.0242, 0.7431, 0.02497, 0.7286, 0.03734, 0.7231, 0.02538, 0.7318, 0.01452, 0.6468, 0.507, 0.6185, 0.507, 0.6298, 0.4879, 0.6355, 0.4879, 0.618, 0.5144, 0.6474, 0.5144, 0.648, 0.6183, 0.6174, 0.6183, 0.8234, 0.4411, 0.8371, 0.4418, 0.8352, 0.5687, 0.8214, 0.5702, 0.6468, 0.507, 0.6355, 0.4879, 0.6392, 0.4767, 0.6589, 0.4767, 0.6298, 0.4879, 0.6185, 0.507, 0.6048, 0.476, 0.6229, 0.476, 0.6044, 0.4585, 0.6081, 0.4407, 0.6226, 0.4407, 0.6207, 0.4585, 0.6424, 0.4592, 0.6397, 0.4414, 0.6553, 0.4414, 0.6601, 0.4592, 0.6172, 0.6275, 0.6174, 0.6183, 0.648, 0.6183, 0.6481, 0.6275, 0.7625, 0.1945, 0.7625, 0.1885, 0.792, 0.1881, 0.7921, 0.194, 0.7943, 0.3293, 0.7643, 0.3298, 0.7625, 0.2007, 0.7923, 0.2002, 0.7921, 0.194, 0.8058, 0.1933, 0.806, 0.2018, 0.7923, 0.2002, 0.792, 0.08279, 0.8057, 0.08512, 0.8057, 0.1845, 0.792, 0.1881, 0.7928, 0.07457, 0.8156, 0.04586, 0.826, 0.05464, 0.8074, 0.07914, 0.823, 0.03608, 0.8287, 0.0242, 0.8374, 0.02693, 0.8334, 0.04165, 0.8287, 0.0242, 0.8202, 0.0145, 0.828, 0.00874, 0.8355, 0.01829, 0.8093, 0.02485, 0.7976, 0.03617, 0.7886, 0.02164, 0.8013, 0.01405, 0.7976, 0.03617, 0.7789, 0.04526, 0.7779, 0.02655, 0.7886, 0.02164, 0.77, 0.044, 0.773, 0.02635, 0.7779, 0.02655, 0.7789, 0.04526, 0.77, 0.044, 0.7554, 0.03538, 0.764, 0.02147, 0.773, 0.02635, 0.7431, 0.02497, 0.7318, 0.01452, 0.7374, 0.006946, 0.7508, 0.01386, 0.7318, 0.01452, 0.7231, 0.02538, 0.7162, 0.01973, 0.7239, 0.00908, 0.7286, 0.03734, 0.7365, 0.04676, 0.7261, 0.05576, 0.7185, 0.04297, 0.7365, 0.04676, 0.759, 0.0744, 0.7443, 0.07944, 0.7261, 0.05576, 0.76, 0.08304, 0.7461, 0.08563, 0.7443, 0.07944, 0.759, 0.0744, 0.7625, 0.1945, 0.7487, 0.1941, 0.7486, 0.1853, 0.7625, 0.1885, 0.617, 0.7688, 0.6171, 0.6363, 0.6482, 0.6363, 0.6483, 0.7688, 0.7231, 0.02538, 0.7286, 0.03734, 0.7185, 0.04297, 0.7144, 0.02801, 0.7554, 0.03538, 0.7431, 0.02497, 0.7508, 0.01386, 0.764, 0.02147, 0.6392, 0.4767, 0.6424, 0.4592, 0.6601, 0.4592, 0.6589, 0.4767, 0.7554, 0.03538, 0.7365, 0.04676, 0.7286, 0.03734, 0.7431, 0.02497, 0.8202, 0.0145, 0.8093, 0.02485, 0.8013, 0.01405, 0.8145, 0.006946, 0.8156, 0.04586, 0.823, 0.03608, 0.8334, 0.04165, 0.826, 0.05464, 0.6048, 0.476, 0.6044, 0.4585, 0.6207, 0.4585, 0.6229, 0.476, 0.8156, 0.04586, 0.7976, 0.03617, 0.8093, 0.02485, 0.823, 0.03608, 0.7625, 0.2007, 0.7488, 0.2026, 0.7487, 0.1941, 0.7625, 0.1945, 0.792, 0.1881, 0.8057, 0.1845, 0.8058, 0.1933, 0.7921, 0.194, 0.7625, 0.2007, 0.7625, 0.1945, 0.7921, 0.194, 0.7923, 0.2002, 0.6171, 0.6363, 0.6172, 0.6275, 0.6481, 0.6275, 0.6482, 0.6363, 0.7625, 0.1885, 0.7486, 0.1853, 0.7461, 0.08563, 0.76, 0.08304, 0.7928, 0.07457, 0.8074, 0.07914, 0.8057, 0.08512, 0.792, 0.08279, 0.6185, 0.507, 0.6468, 0.507, 0.6474, 0.5144, 0.618, 0.5144, 0.7928, 0.07457, 0.792, 0.08279, 0.76, 0.08304, 0.759, 0.0744, 0.7881, 0.6961, 0.822, 0.6959, 0.808, 0.7252, 0.7991, 0.7265, 0.8212, 0.6877, 0.7891, 0.6874, 0.7916, 0.582, 0.8211, 0.5824, 0.5203, 0.9071, 0.5203, 0.9836, 0.4852, 0.9836, 0.4852, 0.9071, 0.7881, 0.6961, 0.7991, 0.7265, 0.7845, 0.7351, 0.7656, 0.7237, 0.808, 0.7252, 0.822, 0.6959, 0.8447, 0.7246, 0.8267, 0.7343, 0.8521, 0.7344, 0.8578, 0.7463, 0.8494, 0.756, 0.8384, 0.7456, 0.7722, 0.7455, 0.761, 0.756, 0.7523, 0.7451, 0.7577, 0.7331, 0.7163, 0.7024, 0.7051, 0.7215, 0.6993, 0.7215, 0.6881, 0.7024, 0.6875, 0.6951, 0.6869, 0.5912, 0.7175, 0.5912, 0.7169, 0.6951, 0.7163, 0.7024, 0.7285, 0.7328, 0.7088, 0.7328, 0.7051, 0.7215, 0.6993, 0.7215, 0.6925, 0.7335, 0.6743, 0.7335, 0.6881, 0.7024, 0.6739, 0.751, 0.6902, 0.751, 0.6922, 0.7688, 0.6777, 0.7688, 0.712, 0.7503, 0.7296, 0.7503, 0.7249, 0.7681, 0.7093, 0.7681, 0.6868, 0.582, 0.7177, 0.582, 0.7175, 0.5912, 0.6869, 0.5912, 0.7916, 0.576, 0.8212, 0.5764, 0.8211, 0.5824, 0.7916, 0.582, 0.8234, 0.4411, 0.8214, 0.5702, 0.7916, 0.5698, 0.7934, 0.4407, 0.8212, 0.5764, 0.8214, 0.5702, 0.8352, 0.5687, 0.835, 0.5772, 0.8212, 0.6877, 0.8211, 0.5824, 0.8348, 0.5859, 0.8349, 0.6853, 0.822, 0.6959, 0.8365, 0.6913, 0.8551, 0.7158, 0.8447, 0.7246, 0.8521, 0.7344, 0.8625, 0.7288, 0.8665, 0.7435, 0.8578, 0.7463, 0.8578, 0.7463, 0.8646, 0.7522, 0.8571, 0.7617, 0.8494, 0.756, 0.8384, 0.7456, 0.8304, 0.7564, 0.8178, 0.7488, 0.8267, 0.7343, 0.8267, 0.7343, 0.8178, 0.7488, 0.807, 0.7439, 0.808, 0.7252, 0.7991, 0.7265, 0.808, 0.7252, 0.807, 0.7439, 0.8021, 0.7441, 0.7991, 0.7265, 0.8021, 0.7441, 0.7931, 0.749, 0.7845, 0.7351, 0.7722, 0.7455, 0.7799, 0.7566, 0.7665, 0.7635, 0.761, 0.756, 0.761, 0.756, 0.753, 0.7614, 0.7453, 0.7507, 0.7523, 0.7451, 0.7577, 0.7331, 0.7476, 0.7275, 0.7552, 0.7147, 0.7656, 0.7237, 0.7656, 0.7237, 0.7552, 0.7147, 0.7734, 0.691, 0.7881, 0.6961, 0.7891, 0.6874, 0.7881, 0.6961, 0.7734, 0.691, 0.7752, 0.6848, 0.7916, 0.576, 0.7916, 0.582, 0.7777, 0.5851, 0.7778, 0.5763, 0.6866, 0.4407, 0.7178, 0.4407, 0.7178, 0.5732, 0.6866, 0.5732, 0.7523, 0.7451, 0.7435, 0.7425, 0.7476, 0.7275, 0.7577, 0.7331, 0.7845, 0.7351, 0.7931, 0.749, 0.7799, 0.7566, 0.7722, 0.7455, 0.7088, 0.7328, 0.7285, 0.7328, 0.7296, 0.7503, 0.712, 0.7503, 0.7845, 0.7351, 0.7722, 0.7455, 0.7577, 0.7331, 0.7656, 0.7237, 0.8494, 0.756, 0.8436, 0.7635, 0.8304, 0.7564, 0.8384, 0.7456, 0.8447, 0.7246, 0.8551, 0.7158, 0.8625, 0.7288, 0.8521, 0.7344, 0.6743, 0.7335, 0.6925, 0.7335, 0.6902, 0.751, 0.6739, 0.751, 0.8447, 0.7246, 0.8521, 0.7344, 0.8384, 0.7456, 0.8267, 0.7343, 0.7916, 0.5698, 0.7916, 0.576, 0.7778, 0.5763, 0.7779, 0.5678, 0.8211, 0.5824, 0.8212, 0.5764, 0.835, 0.5772, 0.8348, 0.5859, 0.7916, 0.5698, 0.8214, 0.5702, 0.8212, 0.5764, 0.7916, 0.576, 0.6866, 0.5732, 0.7178, 0.5732, 0.7177, 0.582, 0.6868, 0.582, 0.5384, 0.987, 0.5384, 0.9105, 0.5735, 0.9105, 0.5735, 0.987, 0.7916, 0.582, 0.7891, 0.6874, 0.7752, 0.6848, 0.7777, 0.5851, 0.822, 0.6959, 0.8212, 0.6877, 0.8349, 0.6853, 0.8365, 0.6913, 0.6881, 0.7024, 0.6875, 0.6951, 0.7169, 0.6951, 0.7163, 0.7024, 0.822, 0.6959, 0.7881, 0.6961, 0.7891, 0.6874, 0.8212, 0.6877, 0.3603, 0.6581, 0.3603, 0.6218, 0.3672, 0.6179, 0.3986, 0.636, 0.3917, 0.6762, 0.3603, 0.6581, 0.3986, 0.636, 0.3986, 0.6723, 0.3968, 0.4549, 0.4028, 0.4594, 0.4023, 0.4925, 0.3687, 0.4698, 0.3687, 0.4698, 0.4023, 0.4925, 0.3742, 0.5074, 0.3682, 0.5029, 0.3687, 0.4698, 0.3682, 0.5029, 0.3603, 0.5102, 0.3603, 0.4656, 0.3742, 0.5074, 0.4023, 0.4925, 0.4107, 0.4968, 0.3731, 0.5175, 0.4023, 0.4925, 0.4028, 0.4594, 0.4107, 0.4521, 0.4107, 0.4968, 0.4028, 0.4594, 0.3968, 0.4549, 0.3979, 0.4449, 0.4107, 0.4521, 0.3968, 0.4549, 0.3687, 0.4698, 0.3603, 0.4656, 0.3979, 0.4449, 0.3682, 0.5029, 0.3742, 0.5074, 0.3731, 0.5175, 0.3603, 0.5102, 0.006946, 0.602, 0.006946, 0.5657, 0.01384, 0.5617, 0.04528, 0.5798, 0.03839, 0.6201, 0.006946, 0.602, 0.04528, 0.5798, 0.04528, 0.6161, 0.3968, 0.5414, 0.4028, 0.5459, 0.4023, 0.579, 0.3687, 0.5563, 0.3687, 0.5563, 0.4023, 0.579, 0.3742, 0.5939, 0.3682, 0.5894, 0.3687, 0.5563, 0.3682, 0.5894, 0.3603, 0.5967, 0.3603, 0.5521, 0.3742, 0.5939, 0.4023, 0.579, 0.4107, 0.5833, 0.3731, 0.604, 0.4023, 0.579, 0.4028, 0.5459, 0.4107, 0.5386, 0.4107, 0.5833, 0.4028, 0.5459, 0.3968, 0.5414, 0.3979, 0.5314, 0.4107, 0.5386, 0.3968, 0.5414, 0.3687, 0.5563, 0.3603, 0.5521, 0.3979, 0.5314, 0.3682, 0.5894, 0.3742, 0.5939, 0.3731, 0.604, 0.3603, 0.5967, 0.6679, 0.1351, 0.7005, 0.2505, 0.6145, 0.2399, 0.5972, 0.187, 0.8921, 0.006946, 0.9823, 0.04139, 0.9931, 0.09133, 0.8513, 0.0372, 0.5972, 0.187, 0.6145, 0.2399, 0.4518, 0.2553, 0.5662, 0.1208, 0.5972, 0.187, 0.4518, 0.2553, 0.6197, 0.3149, 0.5982, 0.3609, 0.4518, 0.2553, 0.6145, 0.2399, 0.6197, 0.3149, 0.4518, 0.2553, 0.526, 0.09168, 0.5662, 0.1208, 0.4518, 0.2553, 0.7004, 0.3419, 0.6769, 0.3998, 0.5982, 0.3609, 0.6197, 0.3149, 0.5776, 0.0198, 0.626, 0.05794, 0.5662, 0.1208, 0.526, 0.09168, 0.4846, 0.03932, 0.526, 0.09168, 0.482, 0.09798, 0.4518, 0.2553, 0.482, 0.09798, 0.526, 0.09168, 0.5718, 0.6966, 0.5751, 0.6, 0.5905, 0.5943, 0.5869, 0.7029, 0.5679, 0.7742, 0.5718, 0.6966, 0.5869, 0.7029, 0.5773, 0.78, 0.5249, 0.8076, 0.5679, 0.7742, 0.5773, 0.78, 0.53, 0.8133, 0.5746, 0.5168, 0.5298, 0.4826, 0.5349, 0.4771, 0.5839, 0.5114, 0.5751, 0.6, 0.5746, 0.5168, 0.5839, 0.5114, 0.5905, 0.5943, 0.7005, 0.2505, 0.7004, 0.3419, 0.6145, 0.2399, 0.631, 0.0671, 0.5972, 0.187, 0.5662, 0.1208, 0.5249, 0.8076, 0.53, 0.8133, 0.4765, 0.8476, 0.4518, 0.803, 0.5298, 0.4826, 0.4518, 0.4837, 0.4789, 0.4407, 0.5349, 0.4771, 0.6547, 0.4268, 0.5857, 0.4268, 0.5982, 0.3609, 0.526, 0.09168, 0.4846, 0.03932, 0.542, 0.006946, 0.9578, 0.1356, 0.8513, 0.2476, 0.8561, 0.09645, 0.5457, 0.3802, 0.4518, 0.2553, 0.5982, 0.3609, 0.9578, 0.1356, 0.8561, 0.09645, 0.8513, 0.0372, 0.9931, 0.09133, 0.5857, 0.4268, 0.5457, 0.3802, 0.5982, 0.3609, 0.2942, 0.788, 0.2942, 0.8736, 0.2715, 0.8596, 0.187, 0.788, 0.187, 0.8771, 0.1639, 0.8637, 0.2942, 0.788, 0.2715, 0.8596, 0.2374, 0.8377, 0.187, 0.788, 0.1639, 0.8637, 0.1242, 0.8351, 0.2103, 0.8962, 0.2013, 0.8962, 0.2009, 0.8808, 0.2147, 0.8839, 0.187, 0.788, 0.1242, 0.8351, 0.1028, 0.818, 0.2942, 0.788, 0.2374, 0.8377, 0.211, 0.8173, 0.2385, 0.9063, 0.2336, 0.8967, 0.2715, 0.8596, 0.2942, 0.8736, 0.1252, 0.9039, 0.1024, 0.8894, 0.1242, 0.8351, 0.1639, 0.8637, 0.1338, 0.911, 0.1252, 0.9039, 0.1639, 0.8637, 0.187, 0.8771, 0.2336, 0.8967, 0.2147, 0.8839, 0.2374, 0.8377, 0.2715, 0.8596, 0.1024, 0.8894, 0.09212, 0.8842, 0.1028, 0.818, 0.1242, 0.8351, 0.2147, 0.8839, 0.2009, 0.8808, 0.211, 0.8173, 0.2374, 0.8377, 0.09689, 0.9064, 0.09033, 0.9018, 0.09212, 0.8842, 0.1024, 0.8894, 0.2222, 0.904, 0.2103, 0.8962, 0.2147, 0.8839, 0.2336, 0.8967, 0.1199, 0.9198, 0.1131, 0.9161, 0.1252, 0.9039, 0.1338, 0.911, 0.1131, 0.9161, 0.09689, 0.9064, 0.1024, 0.8894, 0.1252, 0.9039, 0.2236, 0.9109, 0.2222, 0.904, 0.2336, 0.8967, 0.2385, 0.9063, 0.3918, 0.788, 0.3918, 0.8637, 0.3717, 0.8541, 0.9347, 0.2615, 0.9347, 0.3394, 0.9151, 0.3272, 0.3387, 0.9076, 0.3319, 0.9043, 0.3509, 0.8825, 0.3621, 0.8923, 0.3918, 0.788, 0.3717, 0.8541, 0.3366, 0.8317, 0.8697, 0.3548, 0.8579, 0.3439, 0.8643, 0.3246, 0.8904, 0.3475, 0.8699, 0.3615, 0.8697, 0.3548, 0.8904, 0.3475, 0.8975, 0.3607, 0.3319, 0.9043, 0.315, 0.8967, 0.3228, 0.8661, 0.3509, 0.8825, 0.8579, 0.3439, 0.8513, 0.3446, 0.8513, 0.3203, 0.8643, 0.3246, 0.9347, 0.2615, 0.9151, 0.3272, 0.8807, 0.2999, 0.9347, 0.2615, 0.8807, 0.2999, 0.8643, 0.2842, 0.3918, 0.788, 0.3366, 0.8317, 0.3182, 0.818, 0.3621, 0.8923, 0.3509, 0.8825, 0.3717, 0.8541, 0.3918, 0.8637, 0.8904, 0.3475, 0.8643, 0.3246, 0.8807, 0.2999, 0.9151, 0.3272, 0.8975, 0.3607, 0.8904, 0.3475, 0.9151, 0.3272, 0.9347, 0.3394, 0.3509, 0.8825, 0.3228, 0.8661, 0.3366, 0.8317, 0.3717, 0.8541, 0.8643, 0.3246, 0.8513, 0.3203, 0.8643, 0.2842, 0.8807, 0.2999, 0.3228, 0.8661, 0.3081, 0.8615, 0.3182, 0.818, 0.3366, 0.8317, 0.315, 0.8967, 0.3081, 0.8929, 0.3081, 0.8615, 0.3228, 0.8661, 0.04155, 0.498, 0.04631, 0.545, 0.03817, 0.5458, 0.03336, 0.4985, 0.03336, 0.4985, 0.02501, 0.5457, 0.006946, 0.4839, 0.06819, 0.4849, 0.04631, 0.545, 0.04155, 0.498, 0.8198, 0.9026, 0.8175, 0.9248, 0.8048, 0.9506, 0.8126, 0.8748, 0.07587, 0.4877, 0.05399, 0.5478, 0.04631, 0.545, 0.06819, 0.4849, 0.06405, 0.007017, 0.06819, 0.4849, 0.04155, 0.498, 0.04253, 0.01276, 0.07231, 0.006946, 0.07644, 0.4849, 0.06819, 0.4849, 0.06405, 0.007017, 0.03407, 0.01275, 0.03336, 0.4985, 0.006946, 0.4839, 0.01261, 0.006946, 0.04253, 0.01276, 0.04155, 0.498, 0.03336, 0.4985, 0.03407, 0.01275, 0.7767, 0.7774, 0.8081, 0.8469, 0.7748, 0.8523, 0.7435, 0.7828, 0.828, 0.9035, 0.8198, 0.9026, 0.8126, 0.8748, 0.8407, 0.8776, 0.8257, 0.9256, 0.828, 0.9035, 0.8407, 0.8776, 0.8329, 0.9535, 0.8175, 0.9248, 0.8257, 0.9256, 0.8329, 0.9535, 0.8048, 0.9506, 0.6837, 0.9749, 0.6683, 0.9749, 0.6683, 0.8038, 0.6837, 0.8038, 0.8126, 0.8748, 0.8048, 0.9506, 0.7716, 0.956, 0.7794, 0.8802, 0.8048, 0.9506, 0.8093, 0.9785, 0.7761, 0.9838, 0.7716, 0.956, 0.8081, 0.8469, 0.8126, 0.8748, 0.7794, 0.8802, 0.7748, 0.8523, 0.7704, 0.9049, 0.755, 0.9034, 0.7513, 0.8773, 0.7794, 0.8802, 0.7678, 0.9299, 0.7704, 0.9049, 0.7794, 0.8802, 0.7716, 0.956, 0.7525, 0.9283, 0.7678, 0.9299, 0.7716, 0.956, 0.7435, 0.9531, 0.755, 0.9034, 0.7525, 0.9283, 0.7435, 0.9531, 0.7513, 0.8773, 0.6487, 0.7827, 0.6722, 0.7888, 0.6683, 0.8038, 0.6448, 0.7976, 0.644, 0.9813, 0.6286, 0.9813, 0.6294, 0.7976, 0.6448, 0.7976, 0.6683, 0.9749, 0.644, 0.9813, 0.6448, 0.7976, 0.6683, 0.8038, 0.6286, 0.9813, 0.6044, 0.9746, 0.6059, 0.8035, 0.6294, 0.7976, 0.04155, 0.498, 0.03336, 0.4985, 0.03817, 0.5458, 0.04631, 0.545, 0.03336, 0.4985, 0.006946, 0.4839, 0.02501, 0.5457, 0.06819, 0.4849, 0.04155, 0.498, 0.04631, 0.545, 0.8198, 0.9026, 0.8126, 0.8748, 0.8048, 0.9506, 0.8175, 0.9248, 0.07587, 0.4877, 0.06819, 0.4849, 0.04631, 0.545, 0.05399, 0.5478, 0.06405, 0.007017, 0.04253, 0.01276, 0.04155, 0.498, 0.06819, 0.4849, 0.07231, 0.006946, 0.06405, 0.007017, 0.06819, 0.4849, 0.07644, 0.4849, 0.03407, 0.01275, 0.01261, 0.006946, 0.006946, 0.4839, 0.03336, 0.4985, 0.04253, 0.01276, 0.03407, 0.01275, 0.03336, 0.4985, 0.04155, 0.498, 0.7767, 0.7774, 0.7435, 0.7828, 0.7748, 0.8523, 0.8081, 0.8469, 0.828, 0.9035, 0.8407, 0.8776, 0.8126, 0.8748, 0.8198, 0.9026, 0.8257, 0.9256, 0.8329, 0.9535, 0.8407, 0.8776, 0.828, 0.9035, 0.8175, 0.9248, 0.8048, 0.9506, 0.8329, 0.9535, 0.8257, 0.9256, 0.6837, 0.9749, 0.6837, 0.8038, 0.6683, 0.8038, 0.6683, 0.9749, 0.8126, 0.8748, 0.7794, 0.8802, 0.7716, 0.956, 0.8048, 0.9506, 0.8048, 0.9506, 0.7716, 0.956, 0.7761, 0.9838, 0.8093, 0.9785, 0.8081, 0.8469, 0.7748, 0.8523, 0.7794, 0.8802, 0.8126, 0.8748, 0.7704, 0.9049, 0.7794, 0.8802, 0.7513, 0.8773, 0.755, 0.9034, 0.7678, 0.9299, 0.7716, 0.956, 0.7794, 0.8802, 0.7704, 0.9049, 0.7525, 0.9283, 0.7435, 0.9531, 0.7716, 0.956, 0.7678, 0.9299, 0.755, 0.9034, 0.7513, 0.8773, 0.7435, 0.9531, 0.7525, 0.9283, 0.6487, 0.7827, 0.6448, 0.7976, 0.6683, 0.8038, 0.6722, 0.7888, 0.644, 0.9813, 0.6448, 0.7976, 0.6294, 0.7976, 0.6286, 0.9813, 0.6683, 0.9749, 0.6683, 0.8038, 0.6448, 0.7976, 0.644, 0.9813, 0.6286, 0.9813, 0.6294, 0.7976, 0.6059, 0.8035, 0.6044, 0.9746, 0.5972, 0.187, 0.631, 0.0671, 0.6679, 0.1351, 0.6145, 0.2399, 0.7004, 0.3419, 0.6197, 0.3149, 0.808, 0.3287, 0.7943, 0.3293, 0.7923, 0.2002, 0.806, 0.2018, 0.311, 0.05684, 0.311, 0.01109, 0.3937, 0.01072, 0.3934, 0.05666])
_ca = me_wind_3.color_attributes.new('Color', 'FLOAT_COLOR', 'POINT')
_ca.data.foreach_set('color', [1.0, 1.0, 1.0, 1.0, 1.0, 1.0, 1.0, 1.0, 1.0, 1.0, 1.0, 1.0, 1.0, 1.0, 1.0, 1.0, 1.0, 1.0, 1.0, 1.0, 1.0, 1.0, 1.0, 1.0, 1.0, 1.0, 1.0, 1.0, 1.0, 1.0, 1.0, 1.0, 1.0, 1.0, 1.0, 1.0, 1.0, 1.0, 1.0, 1.0, 1.0, 1.0, 1.0, 1.0, 1.0, 1.0, 1.0, 1.0, 1.0, 1.0, 1.0, 1.0, 1.0, 1.0, 1.0, 1.0, 1.0, 1.0, 1.0, 1.0, 1.0, 1.0, 1.0, 1.0, 1.0, 1.0, 1.0, 1.0, 1.0, 1.0, 1.0, 1.0, 1.0, 1.0, 1.0, 1.0, 1.0, 1.0, 1.0, 1.0, 1.0, 1.0, 1.0, 1.0, 1.0, 1.0, 1.0, 1.0, 1.0, 1.0, 1.0, 1.0, 1.0, 1.0, 1.0, 1.0, 1.0, 1.0, 1.0, 1.0, 1.0, 1.0, 1.0, 1.0, 1.0, 1.0, 1.0, 1.0, 1.0, 1.0, 1.0, 1.0, 1.0, 1.0, 1.0, 1.0, 1.0, 1.0, 1.0, 1.0, 1.0, 1.0, 1.0, 1.0, 1.0, 1.0, 1.0, 1.0, 1.0, 1.0, 1.0, 1.0, 1.0, 1.0, 1.0, 1.0, 1.0, 1.0, 1.0, 1.0, 1.0, 1.0, 1.0, 1.0, 1.0, 1.0, 1.0, 1.0, 1.0, 1.0, 1.0, 1.0, 1.0, 1.0, 1.0, 1.0, 1.0, 1.0, 1.0, 1.0, 1.0, 1.0, 1.0, 1.0, 1.0, 1.0, 1.0, 1.0, 1.0, 1.0, 1.0, 1.0, 1.0, 1.0, 1.0, 1.0, 1.0, 1.0, 1.0, 1.0, 1.0, 1.0, 1.0, 1.0, 1.0, 1.0, 1.0, 1.0, 1.0, 1.0, 1.0, 1.0, 1.0, 1.0, 1.0, 1.0, 1.0, 1.0, 1.0, 1.0, 1.0, 1.0, 1.0, 1.0, 1.0, 1.0, 1.0, 1.0, 1.0, 1.0, 1.0, 1.0, 1.0, 1.0, 1.0, 1.0, 1.0, 1.0, 1.0, 1.0, 1.0, 1.0, 1.0, 1.0, 1.0, 1.0, 1.0, 1.0, 1.0, 1.0, 1.0, 1.0, 1.0, 1.0, 1.0, 1.0, 1.0, 1.0, 1.0, 1.0, 1.0, 1.0, 1.0, 1.0, 1.0, 1.0, 1.0, 1.0, 1.0, 1.0, 1.0, 1.0, 1.0, 1.0, 1.0, 1.0, 1.0, 1.0, 1.0, 1.0, 1.0, 1.0, 1.0, 1.0, 1.0, 1.0, 1.0, 1.0, 1.0, 1.0, 1.0, 1.0, 1.0, 1.0, 1.0, 1.0, 1.0, 1.0, 1.0, 1.0, 1.0, 1.0, 1.0, 1.0, 1.0, 1.0, 1.0, 1.0, 1.0, 1.0, 1.0, 1.0, 1.0, 1.0, 1.0, 1.0, 1.0, 1.0, 1.0, 1.0, 1.0, 1.0, 1.0, 1.0, 1.0, 1.0, 1.0, 1.0, 1.0, 1.0, 1.0, 1.0, 1.0, 1.0, 1.0, 1.0, 1.0, 1.0, 1.0, 1.0, 1.0, 1.0, 1.0, 1.0, 1.0, 1.0, 1.0, 1.0, 1.0, 1.0, 1.0, 1.0, 1.0, 1.0, 1.0, 1.0, 1.0, 1.0, 1.0, 1.0, 1.0, 1.0, 1.0, 1.0, 1.0, 1.0, 1.0, 1.0, 1.0, 1.0, 1.0, 1.0, 1.0, 1.0, 1.0, 1.0, 1.0, 1.0, 1.0, 1.0, 1.0, 1.0, 1.0, 1.0, 1.0, 1.0, 1.0, 1.0, 1.0, 1.0, 1.0, 1.0, 1.0, 1.0, 1.0, 1.0, 1.0, 1.0, 1.0, 1.0, 1.0, 1.0, 1.0, 1.0, 1.0, 1.0, 1.0, 1.0, 1.0, 1.0, 1.0, 1.0, 1.0, 1.0, 1.0, 1.0, 1.0, 1.0, 1.0, 1.0, 1.0, 1.0, 1.0, 1.0, 1.0, 1.0, 1.0, 1.0, 1.0, 1.0, 1.0, 1.0, 1.0, 1.0, 1.0, 1.0, 1.0, 1.0, 1.0, 1.0, 1.0, 1.0, 1.0, 1.0, 1.0, 1.0, 1.0, 1.0, 1.0, 1.0, 1.0, 1.0, 1.0, 1.0, 1.0, 1.0, 1.0, 1.0, 1.0, 1.0, 1.0, 1.0, 1.0, 1.0, 1.0, 1.0, 1.0, 1.0, 1.0, 1.0, 1.0, 1.0, 1.0, 1.0, 1.0, 1.0, 1.0, 1.0, 1.0, 1.0, 1.0, 1.0, 1.0, 1.0, 1.0, 1.0, 1.0, 1.0, 1.0, 1.0, 1.0, 1.0, 1.0, 1.0, 1.0, 1.0, 1.0, 1.0, 1.0, 1.0, 1.0, 1.0, 1.0, 1.0, 1.0, 1.0, 1.0, 1.0, 1.0, 1.0, 1.0, 1.0, 1.0, 1.0, 1.0, 1.0, 1.0, 1.0, 1.0, 1.0, 1.0, 1.0, 1.0, 1.0, 1.0, 1.0, 1.0, 1.0, 1.0, 1.0, 1.0, 1.0, 1.0, 1.0, 1.0, 1.0, 1.0, 1.0, 1.0, 1.0, 1.0, 1.0, 1.0, 1.0, 1.0, 1.0, 1.0, 1.0, 1.0, 1.0, 1.0, 1.0, 1.0, 1.0, 1.0, 1.0, 1.0, 1.0, 1.0, 1.0, 1.0, 1.0, 1.0, 1.0, 1.0, 1.0, 1.0, 1.0, 1.0, 1.0, 1.0, 1.0, 1.0, 1.0, 1.0, 1.0, 1.0, 1.0, 1.0, 1.0, 1.0, 1.0, 1.0, 1.0, 1.0, 1.0, 1.0, 1.0, 1.0, 1.0, 1.0, 1.0, 1.0, 1.0, 1.0, 1.0, 1.0, 1.0, 1.0, 1.0, 1.0, 1.0, 1.0, 1.0, 1.0, 1.0, 1.0, 1.0, 1.0, 1.0, 1.0, 1.0, 1.0, 1.0, 1.0, 1.0, 1.0, 1.0, 1.0, 1.0, 1.0, 1.0, 1.0, 1.0, 1.0, 1.0, 1.0, 1.0, 1.0, 1.0, 1.0, 1.0, 1.0, 1.0, 1.0, 1.0, 1.0, 1.0, 1.0, 1.0, 1.0, 1.0, 1.0, 1.0, 1.0, 1.0, 1.0, 1.0, 1.0, 1.0, 1.0, 1.0, 1.0, 1.0, 1.0, 1.0, 1.0, 1.0, 1.0, 1.0, 1.0, 1.0, 1.0, 1.0, 1.0, 1.0, 1.0, 1.0, 1.0, 1.0, 1.0, 1.0, 1.0, 1.0, 1.0, 1.0, 1.0, 1.0, 1.0, 1.0, 1.0, 1.0, 1.0, 1.0, 1.0, 1.0, 1.0, 1.0, 1.0, 1.0, 1.0, 1.0, 1.0, 1.0, 1.0, 1.0, 1.0, 1.0, 1.0, 1.0, 1.0, 1.0, 1.0, 1.0, 1.0, 1.0, 1.0, 1.0, 1.0, 1.0, 1.0, 1.0, 1.0, 1.0, 1.0, 1.0, 1.0, 1.0, 1.0, 1.0, 1.0, 1.0, 1.0, 1.0, 1.0, 1.0, 1.0, 1.0, 1.0, 1.0, 1.0, 1.0, 1.0, 1.0, 1.0, 1.0, 1.0, 1.0, 1.0, 1.0, 1.0, 1.0, 1.0, 1.0, 1.0, 1.0, 1.0, 1.0, 1.0, 1.0, 1.0, 1.0, 1.0, 1.0, 1.0, 1.0, 1.0, 1.0, 1.0, 1.0, 1.0, 1.0, 1.0, 1.0, 1.0, 1.0, 1.0, 1.0, 1.0, 1.0, 1.0, 1.0, 1.0, 1.0, 1.0, 1.0, 1.0, 1.0, 1.0, 1.0, 1.0, 1.0, 1.0, 1.0, 1.0, 1.0, 1.0, 1.0, 1.0, 1.0, 1.0, 1.0, 1.0, 1.0, 1.0, 1.0, 1.0, 1.0, 1.0, 1.0, 1.0, 1.0, 1.0, 1.0, 1.0, 1.0, 1.0, 1.0, 1.0, 1.0, 1.0, 1.0, 1.0, 1.0, 1.0, 1.0, 1.0, 1.0, 1.0, 1.0, 1.0, 1.0, 1.0, 1.0, 1.0, 1.0, 1.0, 1.0, 1.0, 1.0, 1.0, 1.0, 1.0, 1.0, 1.0, 1.0, 1.0, 1.0, 1.0, 1.0, 1.0, 1.0, 1.0, 1.0, 1.0, 1.0, 1.0, 1.0, 1.0, 1.0, 1.0, 1.0, 1.0, 1.0, 1.0, 1.0, 1.0, 1.0, 1.0, 1.0, 1.0, 1.0, 1.0, 1.0, 1.0, 1.0, 1.0, 1.0, 1.0, 1.0, 1.0, 1.0, 1.0, 1.0, 1.0, 1.0, 1.0, 1.0, 1.0, 1.0, 1.0, 1.0, 1.0, 1.0, 1.0, 1.0, 1.0, 1.0, 1.0, 1.0, 1.0, 1.0, 1.0, 1.0, 1.0, 1.0, 1.0, 1.0, 1.0, 1.0, 1.0, 1.0, 1.0, 1.0, 1.0, 1.0, 1.0, 1.0, 1.0, 1.0, 1.0, 1.0, 1.0, 1.0, 1.0, 1.0, 1.0, 1.0, 1.0, 1.0, 1.0, 1.0, 1.0, 1.0, 1.0, 1.0, 1.0, 1.0, 1.0, 1.0, 1.0, 1.0, 1.0, 1.0, 1.0, 1.0, 1.0, 1.0, 1.0, 1.0, 1.0, 1.0, 1.0, 1.0, 1.0, 1.0, 1.0, 1.0, 1.0, 1.0, 1.0, 1.0, 1.0, 1.0, 1.0, 1.0, 1.0, 1.0, 1.0, 1.0, 1.0, 1.0, 1.0, 1.0, 1.0, 1.0, 1.0, 1.0, 1.0, 1.0, 1.0, 1.0, 1.0, 1.0, 1.0, 1.0, 1.0, 1.0, 1.0, 1.0, 1.0, 1.0, 1.0, 1.0, 1.0, 1.0, 1.0, 1.0, 1.0, 1.0, 1.0, 1.0, 1.0, 1.0, 1.0, 1.0, 1.0, 1.0, 1.0, 1.0, 1.0, 1.0, 1.0, 1.0, 1.0, 1.0, 1.0, 1.0, 1.0, 1.0, 1.0, 1.0, 1.0, 1.0, 1.0, 1.0, 1.0, 1.0, 1.0, 1.0, 1.0, 1.0, 1.0, 1.0, 1.0, 1.0, 1.0, 1.0, 1.0, 1.0, 1.0, 1.0, 1.0, 1.0, 1.0, 1.0, 1.0, 1.0, 1.0, 1.0, 1.0, 1.0, 1.0, 1.0, 1.0, 1.0, 1.0, 1.0, 1.0, 1.0, 1.0, 1.0, 1.0, 1.0, 1.0, 1.0, 1.0, 1.0, 1.0, 1.0, 1.0, 1.0, 1.0, 1.0, 1.0, 1.0, 1.0, 1.0, 1.0, 1.0, 1.0, 1.0, 1.0, 1.0, 1.0, 1.0, 1.0, 1.0, 1.0, 1.0, 1.0, 1.0, 1.0, 1.0, 1.0, 1.0, 1.0, 1.0, 1.0, 1.0, 1.0, 1.0, 1.0, 1.0, 1.0, 1.0, 1.0, 1.0, 1.0, 1.0, 1.0, 1.0, 1.0, 1.0, 1.0, 1.0, 1.0, 1.0, 1.0, 1.0, 1.0, 1.0, 1.0, 1.0, 1.0, 1.0, 1.0, 1.0, 1.0, 1.0, 1.0, 1.0, 1.0, 1.0, 1.0, 1.0, 1.0, 1.0, 1.0, 1.0, 1.0, 1.0, 1.0, 1.0, 1.0, 1.0, 1.0, 1.0, 1.0, 1.0, 1.0, 1.0, 1.0, 1.0, 1.0, 1.0, 1.0, 1.0, 1.0, 1.0, 1.0, 1.0, 1.0, 1.0, 1.0, 1.0, 1.0, 1.0, 1.0, 1.0, 1.0, 1.0, 1.0, 1.0, 1.0, 1.0, 1.0, 1.0, 1.0, 1.0, 1.0, 1.0, 1.0, 1.0, 1.0, 1.0, 1.0, 1.0, 1.0, 1.0, 1.0, 1.0, 1.0, 1.0, 1.0, 1.0, 1.0, 1.0, 1.0, 1.0, 1.0, 1.0, 1.0, 1.0, 1.0, 1.0, 1.0, 1.0, 1.0, 1.0, 1.0, 1.0, 1.0, 1.0, 1.0, 1.0, 1.0, 1.0, 1.0, 1.0, 1.0, 1.0, 1.0, 1.0, 1.0, 1.0, 1.0, 1.0, 1.0, 1.0, 1.0, 1.0, 1.0, 1.0, 1.0, 1.0, 1.0, 1.0, 1.0, 1.0, 1.0, 1.0, 1.0, 1.0, 1.0, 1.0, 1.0, 1.0, 1.0, 1.0, 1.0, 1.0, 1.0, 1.0, 1.0, 1.0, 1.0, 1.0, 1.0, 1.0, 1.0, 1.0, 1.0, 1.0, 1.0, 1.0, 1.0, 1.0, 1.0, 1.0, 1.0, 1.0, 1.0, 1.0, 1.0, 1.0, 1.0, 1.0, 1.0, 1.0, 1.0, 1.0, 1.0, 1.0, 1.0, 1.0, 1.0, 1.0, 1.0, 1.0, 1.0, 1.0, 1.0, 1.0, 1.0, 1.0, 1.0, 1.0, 1.0, 1.0, 1.0, 1.0, 1.0, 1.0, 1.0, 1.0, 1.0, 1.0, 1.0, 1.0, 1.0, 1.0, 1.0, 1.0, 1.0, 1.0, 1.0, 1.0, 1.0, 1.0, 1.0, 1.0, 1.0, 1.0, 1.0, 1.0, 1.0, 1.0, 1.0, 1.0, 1.0, 1.0, 1.0, 1.0, 1.0, 1.0, 1.0, 1.0, 1.0, 1.0, 1.0, 1.0, 1.0, 1.0, 1.0, 1.0, 1.0, 1.0, 1.0, 1.0, 1.0, 1.0, 1.0, 1.0, 1.0, 1.0, 1.0, 1.0, 1.0, 1.0, 1.0, 1.0, 1.0, 1.0, 1.0, 1.0, 1.0, 1.0, 1.0, 1.0, 1.0, 1.0, 1.0, 1.0, 1.0, 1.0, 1.0, 1.0, 1.0, 1.0, 1.0, 1.0, 1.0, 1.0, 1.0, 1.0, 1.0, 1.0, 1.0, 1.0, 1.0, 1.0, 1.0, 1.0, 1.0, 1.0, 1.0, 1.0, 1.0, 1.0, 1.0, 1.0, 1.0, 1.0, 1.0, 1.0, 1.0, 1.0, 1.0, 1.0, 1.0, 1.0, 1.0, 1.0, 1.0, 1.0, 1.0, 1.0, 1.0, 1.0, 1.0, 1.0, 1.0, 1.0, 1.0, 1.0, 1.0, 1.0, 1.0, 1.0, 1.0, 1.0, 1.0, 1.0])
me_wind_3.materials.append(mat_wind_3)
me_wind_3.use_mirror_x = True
me_wind_3.update()
arm_armature = bpy.data.armatures.new('Armature')  # bones are not reproduced

# ---- objects
ob_wind_3 = bpy.data.objects.new('Wind_3', me_wind_3)
ob_armature = bpy.data.objects.new('Armature', arm_armature)

# ---- transforms, parenting, visibility, modifiers, constraints
ob_wind_3.location = (0.0, 0.0, 0.0)
ob_wind_3.use_mesh_mirror_x = True
_vg = ob_wind_3.vertex_groups.new(name='Calf.L')
for _i, _w in zip([0, 1, 2, 3, 4, 5, 6, 7, 8, 9, 10, 11, 12, 13, 14, 15, 16, 17, 18, 19, 20, 21, 22, 23, 24, 25, 26, 27, 28, 29, 30, 31, 32, 33, 34, 35, 36, 37, 38, 39, 40, 41, 42, 43, 110, 111, 112, 113], [0.0004553, 0.0003749, 0.5847, 0.3047, 0.3599, 0.6228, 0.6717, 0.2924, 0.269, 0.7215, 0.1474, 0.0, 0.0, 0.467, 0.4784, 0.1105, 0.06907, 0.1119, 0.7013, 0.6434, 0.3155, 0.2577, 0.4549, 0.4893, 0.0, 0.0, 0.0, 0.0, 0.0, 0.0, 0.0, 0.0, 0.0, 0.0, 0.0, 0.0, 0.0, 0.0, 0.0, 0.0, 0.0, 0.0, 0.0, 0.0, 0.0, 0.0, 0.0, 0.0]): _vg.add([_i], _w, 'REPLACE')
_vg = ob_wind_3.vertex_groups.new(name='Calf.R')
for _i, _w in zip([0, 1, 2, 3, 4, 5, 6, 7, 8, 9, 10, 11, 12, 13, 14, 15, 16, 17, 18, 19, 24, 25, 26, 27, 28, 29, 30, 31, 32, 33, 34, 35, 36, 37, 38, 39, 40, 41, 42, 43, 44, 45, 46, 47, 114, 115, 116, 117], [0.0, 0.0, 0.0, 0.0, 0.0, 0.0, 0.0, 0.0, 0.0, 0.0, 0.0, 0.0, 0.0, 0.0, 0.0, 0.0, 0.0, 0.0, 0.0, 0.0, 0.0004553, 0.0003749, 0.5847, 0.3047, 0.3599, 0.6228, 0.6717, 0.2924, 0.269, 0.7215, 0.1474, 0.0, 0.0, 0.467, 0.4784, 0.1105, 0.06907, 0.1119, 0.7013, 0.6434, 0.3155, 0.2577, 0.4549, 0.4893, 0.0, 0.0, 0.0, 0.0]): _vg.add([_i], _w, 'REPLACE')
_vg = ob_wind_3.vertex_groups.new(name='Clavicle.L')
for _i, _w in zip([51, 58, 59, 62, 63, 68, 71, 76, 92, 118, 147, 148, 149, 170, 171, 172, 173, 174, 175, 176, 177, 178, 179, 180, 181, 182, 183, 184, 199, 200, 201, 202, 203, 204, 205, 214, 218, 248, 250], [0.0, 1.032e-05, 0.00777, 0.0, 0.0, 0.0, 0.0, 5.636e-07, 0.00688, 0.0, 0.0, 0.0, 0.0, 5.09e-06, 0.0, 0.0, 0.0, 0.0, 0.0, 0.0, 0.0, 0.0, 0.0, 0.0, 0.0, 0.0, 0.0, 0.0, 0.001956, 0.4015, 0.003481, 0.007542, 0.00157, 0.0002924, 0.001721, 2.526e-07, 0.0, 0.0, 0.0]): _vg.add([_i], _w, 'REPLACE')
_vg = ob_wind_3.vertex_groups.new(name='Clavicle.R')
for _i, _w in zip([50, 56, 82, 91, 118, 119, 120, 121, 122, 123, 124, 125, 126, 127, 128, 129, 130, 131, 132, 147, 148, 149, 150, 151, 152, 153, 162, 166, 170, 199, 200, 201], [0.0, 0.0, 0.007664, 0.005591, 5.09e-06, 0.0, 0.0, 0.0, 0.0, 0.0, 0.0, 0.0, 0.0, 0.0, 0.0, 0.0, 0.0, 0.0, 0.0, 0.001956, 0.4015, 0.003481, 0.007542, 0.00157, 0.0002924, 0.001721, 2.526e-07, 0.0, 0.0, 0.0, 0.0, 0.0]): _vg.add([_i], _w, 'REPLACE')
_vg = ob_wind_3.vertex_groups.new(name='Foot_ctr.L')
for _i, _w in zip([0, 1, 2, 3, 4, 5, 6, 7, 8, 9, 10, 11, 12, 13, 14, 15, 16, 17, 18, 19, 20, 21, 22, 23, 24, 25, 30, 31, 32, 33, 35, 36, 40, 41, 42, 43, 110, 113], [0.9991, 0.9993, 0.0, 0.0, 1.848e-08, 0.0, 0.3283, 0.7076, 0.731, 0.2785, 0.0, 1.0, 1.0, 0.0, 0.0, 2.256e-08, 0.9309, 0.8871, 0.2987, 0.3566, 0.0, 0.0, 0.0, 0.0, 0.0, 0.0, 0.0, 0.0, 0.0, 0.0, 0.0, 0.0, 0.0, 0.0, 0.0, 0.0, 0.0, 0.0]): _vg.add([_i], _w, 'REPLACE')
_vg = ob_wind_3.vertex_groups.new(name='Foot_ctr.R')
for _i, _w in zip([0, 1, 6, 7, 8, 9, 11, 12, 16, 17, 18, 19, 24, 25, 26, 27, 28, 29, 30, 31, 32, 33, 34, 35, 36, 37, 38, 39, 40, 41, 42, 43, 44, 45, 46, 47, 114, 117], [0.0, 0.0, 0.0, 0.0, 0.0, 0.0, 0.0, 0.0, 0.0, 0.0, 0.0, 0.0, 0.9991, 0.9993, 0.0, 0.0, 1.848e-08, 0.0, 0.3283, 0.7076, 0.731, 0.2785, 0.0, 1.0, 1.0, 0.0, 0.0, 2.256e-08, 0.9309, 0.8871, 0.2987, 0.3566, 0.0, 0.0, 0.0, 0.0, 0.0, 0.0]): _vg.add([_i], _w, 'REPLACE')
_vg = ob_wind_3.vertex_groups.new(name='Forearm_001.L')
for _i, _w in zip([24, 25, 30, 31, 32, 33, 35, 36, 40, 41, 42, 43, 119, 120, 121, 122, 123, 124, 125, 126, 127, 128, 129, 130, 131, 132, 133, 134, 135, 136, 137, 138, 139, 140, 141, 142, 143, 144, 145, 146, 150, 151, 152, 153, 154, 155, 156, 157, 158, 159, 160, 161, 162, 163, 164, 165, 166, 167, 168, 169, 171, 172, 173, 174, 175, 176, 177, 178, 179, 180, 181, 182, 183, 184, 185, 186, 187, 188, 189, 190, 191, 192, 193, 194, 195, 196, 197, 198, 202, 203, 204, 205, 206, 207, 208, 209, 210, 211, 212, 213, 214, 215, 216, 217, 218, 219, 220, 221], [0.0, 0.0, 0.0, 0.0, 0.0, 0.0, 0.0, 0.0, 0.0, 0.0, 0.0, 0.0, 0.0, 0.0, 0.0, 0.0, 0.0, 0.0, 0.0, 0.0, 0.0, 0.0, 0.0, 0.0, 0.0, 0.0, 0.0014, 0.0, 0.0, 0.0, 0.0, 0.0, 0.0, 0.0, 0.0, 0.0, 0.0, 0.0, 0.0, 0.0, 0.0, 0.0, 0.0, 0.0, 0.0, 0.0, 0.0, 3.342e-06, 0.0, 0.0, 0.0, 1.671e-05, 0.0, 0.0, 0.0, 0.0, 0.0, 0.0, 0.0, 0.0, 0.1653, 0.48, 0.1571, 0.5581, 0.0, 0.0, 0.0, 0.0, 0.0, 0.0, 0.0, 0.0, 0.0, 0.0, 0.1454, 0.4332, 0.441, 0.1631, 0.0, 0.0, 0.0, 0.0, 0.0, 0.0, 0.0, 0.0, 0.0, 0.0, 0.3303, 0.3086, 0.4214, 0.4015, 0.0, 0.0, 0.0, 4.31e-06, 0.0, 0.0, 0.0, 2.147e-05, 0.4041, 0.4552, 0.3961, 0.4427, 0.4706, 0.4575, 0.4919, 0.4338]): _vg.add([_i], _w, 'REPLACE')
_vg = ob_wind_3.vertex_groups.new(name='Forearm_001.R')
for _i, _w in zip([0, 1, 6, 7, 8, 9, 11, 12, 16, 17, 18, 19, 119, 120, 121, 122, 123, 124, 125, 126, 127, 128, 129, 130, 131, 132, 133, 134, 135, 136, 137, 138, 139, 140, 141, 142, 143, 144, 145, 146, 150, 151, 152, 153, 154, 155, 156, 157, 158, 159, 160, 161, 162, 163, 164, 165, 166, 167, 168, 169, 171, 172, 173, 174, 175, 176, 177, 178, 179, 180, 181, 182, 183, 184, 185, 186, 187, 188, 189, 190, 191, 192, 193, 194, 195, 196, 197, 198, 202, 203, 204, 205, 206, 207, 208, 209, 210, 211, 212, 213, 214, 215, 216, 217, 218, 219, 220, 221], [0.0, 0.0, 0.0, 0.0, 0.0, 0.0, 0.0, 0.0, 0.0, 0.0, 0.0, 0.0, 0.1653, 0.48, 0.1571, 0.5581, 0.0, 0.0, 0.0, 0.0, 0.0, 0.0, 0.0, 0.0, 0.0, 0.0, 0.1454, 0.4332, 0.441, 0.1631, 0.0, 0.0, 0.0, 0.0, 0.0, 0.0, 0.0, 0.0, 0.0, 0.0, 0.3303, 0.3086, 0.4214, 0.4015, 0.0, 0.0, 0.0, 3.342e-06, 0.0, 0.0, 0.0, 1.671e-05, 0.4041, 0.4552, 0.3961, 0.4427, 0.4706, 0.4575, 0.4919, 0.4338, 0.0, 0.0, 0.0, 0.0, 0.0, 0.0, 0.0, 0.0, 0.0, 0.0, 0.0, 0.0, 0.0, 0.0, 0.0014, 0.0, 0.0, 0.0, 0.0, 0.0, 0.0, 0.0, 0.0, 0.0, 0.0, 0.0, 0.0, 0.0, 0.0, 0.0, 0.0, 0.0, 0.0, 0.0, 0.0, 4.31e-06, 0.0, 0.0, 0.0, 2.147e-05, 0.0, 0.0, 0.0, 0.0, 0.0, 0.0, 0.0, 0.0]): _vg.add([_i], _w, 'REPLACE')
_vg = ob_wind_3.vertex_groups.new(name='Hand_ctr.L')
for _i, _w in zip([119, 120, 121, 122, 123, 124, 125, 126, 127, 128, 129, 130, 131, 132, 133, 134, 135, 136, 137, 138, 139, 140, 141, 142, 143, 144, 145, 146, 150, 151, 152, 153, 154, 155, 156, 157, 158, 159, 160, 161, 162, 163, 164, 165, 166, 167, 168, 169, 171, 172, 173, 175, 176, 177, 178, 179, 180, 181, 182, 183, 184, 185, 186, 187, 188, 189, 190, 191, 192, 193, 194, 195, 196, 197, 198, 206, 207, 208, 209, 210, 211, 212, 213, 214, 215, 218, 219, 220, 221], [0.0, 0.0, 0.0, 0.0, 0.0, 0.0, 0.0, 0.0, 0.0, 0.0, 0.0, 0.0, 0.0, 0.0, 0.0014, 0.0, 0.0, 0.0, 0.0, 0.0, 0.0, 0.0, 0.0, 0.0, 0.0, 0.0, 0.0, 0.0, 0.0, 0.0, 0.0, 0.0, 0.0, 0.0, 0.0, 3.342e-06, 0.0, 0.0, 0.0, 1.671e-05, 0.0, 0.0, 0.0, 0.0, 0.0, 0.0, 0.0, 0.0, 0.8347, 8.154e-05, 0.8429, 0.9151, 0.9741, 0.3348, 0.3884, 0.3903, 0.3435, 0.0, 0.0, 0.0, 0.0, 0.8476, 3.653e-08, 6.327e-07, 0.8369, 0.9805, 1.0, 0.3406, 0.3452, 0.3443, 0.3422, 0.0, 0.0, 0.0, 0.0, 0.1229, 0.0, 0.0, 4.31e-06, 0.1231, 0.1409, 0.0, 2.147e-05, 0.0, 0.0, 0.5294, 0.5425, 0.5081, 0.5662]): _vg.add([_i], _w, 'REPLACE')
_vg = ob_wind_3.vertex_groups.new(name='Hand_ctr.R')
for _i, _w in zip([119, 120, 121, 123, 124, 125, 126, 127, 128, 129, 130, 131, 132, 133, 134, 135, 136, 137, 138, 139, 140, 141, 142, 143, 144, 145, 146, 154, 155, 156, 157, 158, 159, 160, 161, 162, 163, 166, 167, 168, 169, 171, 172, 173, 174, 175, 176, 177, 178, 179, 180, 181, 182, 183, 184, 185, 186, 187, 188, 189, 190, 191, 192, 193, 194, 195, 196, 197, 198, 202, 203, 204, 205, 206, 207, 208, 209, 210, 211, 212, 213, 214, 215, 216, 217, 218, 219, 220, 221], [0.8347, 8.154e-05, 0.8429, 0.9151, 0.9741, 0.4507, 0.3884, 0.3903, 0.3435, 0.0, 0.0, 0.0, 0.0, 0.8476, 3.653e-08, 6.327e-07, 0.8369, 0.9805, 1.0, 0.3406, 0.4689, 0.4776, 0.4682, 0.0, 0.0, 0.0, 0.0, 0.1229, 0.0, 0.0, 3.342e-06, 0.1231, 0.1409, 0.0, 1.671e-05, 0.0, 0.0, 0.5294, 0.5425, 0.5081, 0.5662, 0.0, 0.0, 0.0, 0.0, 0.0, 0.0, 0.0, 0.0, 0.0, 0.0, 0.0, 0.0, 0.0, 0.0, 0.0014, 0.0, 0.0, 0.0, 0.0, 0.0, 0.0, 0.0, 0.0, 0.0, 0.0, 0.0, 0.0, 0.0, 0.0, 0.0, 0.0, 0.0, 0.0, 0.0, 0.0, 4.31e-06, 0.0, 0.0, 0.0, 2.147e-05, 0.0, 0.0, 0.0, 0.0, 0.0, 0.0, 0.0, 0.0]): _vg.add([_i], _w, 'REPLACE')
_vg = ob_wind_3.vertex_groups.new(name='Head')
for _i, _w in zip([2, 3, 4, 5, 10, 13, 14, 15, 20, 21, 22, 23, 26, 27, 28, 29, 34, 37, 38, 39, 44, 45, 46, 47, 48, 49, 50, 51, 52, 53, 54, 55, 56, 57, 58, 59, 60, 61, 62, 63, 64, 65, 66, 67, 68, 69, 70, 71, 72, 73, 74, 75, 76, 77, 78, 79, 80, 81, 82, 84, 85, 86, 87, 88, 89, 90, 91, 92, 93, 95, 96, 97, 98, 99, 100, 101, 102, 103, 104, 105, 106, 107, 108, 109, 110, 111, 112, 113, 114, 115, 116, 117, 118, 120, 122, 134, 135, 147, 148, 149, 150, 151, 152, 153, 162, 163, 164, 165, 170, 172, 174, 186, 187, 199, 200, 201, 202, 203, 204, 205, 214, 215, 216, 217, 246, 247, 248, 249, 250, 251, 252, 253, 254, 255, 256, 257, 258, 259, 260], [0.0, 0.0, 0.0, 0.0, 0.0, 0.0, 0.0, 0.0, 0.0, 0.0, 0.0, 0.0, 0.0, 0.0, 0.0, 0.0, 0.0, 0.0, 0.0, 0.0, 0.0, 0.0, 0.0, 0.0, 0.0, 0.0, 0.0, 0.001861, 0.0, 0.0, 0.0, 0.0, 0.007441, 0.0, 0.0, 0.06488, 0.0, 0.0, 0.0, 0.0, 0.0003926, 0.0, 0.6469, 0.6662, 0.03854, 0.6593, 0.727, 0.07089, 0.001886, 9.695e-06, 0.001049, 0.0004475, 0.139, 3.811e-05, 0.1223, 0.00724, 0.09851, 0.003001, 0.02507, 0.0, 0.007398, 0.384, 0.3772, 0.361, 0.3843, 0.3257, 0.3246, 0.3481, 0.3744, 0.0, 0.0, 0.0, 0.0, 0.0, 0.0002173, 0.0, 0.0, 0.0, 0.0, 0.0003034, 0.0, 0.0, 0.0, 0.0, 0.0, 0.0, 0.0, 0.0, 0.0, 0.0, 0.0, 0.0, 3.728e-16, 0.0, 0.0, 0.0, 0.0, 0.0, 0.0, 0.0, 0.0, 0.0002487, 7.147e-05, 0.0, 0.0, 0.0, 0.0, 0.0, 3.728e-16, 0.0, 0.0, 0.0, 0.0, 0.0, 0.0, 0.0, 0.0, 0.0002487, 7.147e-05, 0.0, 0.0, 0.0, 0.0, 0.0, 0.0, 0.003492, 8.163e-06, 0.00289, 0.01371, 2.17e-09, 0.001429, 0.0005694, 0.01888, 0.005359, 0.0004678, 2.09e-06, 0.0005613, 1.777e-06, 2.592e-06]): _vg.add([_i], _w, 'REPLACE')
_vg = ob_wind_3.vertex_groups.new(name='Pelvis')
for _i, _w in zip([3, 10, 15, 21, 27, 34, 39, 45, 48, 49, 51, 52, 53, 54, 55, 57, 58, 59, 60, 61, 62, 63, 64, 65, 66, 67, 68, 69, 70, 71, 72, 73, 74, 75, 76, 77, 78, 79, 80, 81, 82, 83, 84, 85, 86, 87, 88, 89, 90, 91, 92, 93, 94, 95, 96, 97, 98, 99, 100, 101, 102, 103, 104, 105, 106, 107, 108, 109, 110, 111, 112, 113, 114, 115, 116, 117, 118, 120, 122, 134, 135, 147, 148, 149, 150, 151, 152, 153, 162, 163, 164, 165, 170, 172, 174, 186, 187, 199, 200, 201, 202, 203, 204, 205, 214, 215, 216, 217, 234, 235, 236, 237, 238, 239, 240, 241, 242, 243, 244, 245, 246, 247, 248, 249, 250, 251, 256], [6.93e-06, 2.986e-07, 2.645e-07, 0.0, 6.93e-06, 2.986e-07, 2.645e-07, 0.0, 0.9756, 1.0, 0.0, 0.9797, 0.9885, 1.0, 0.9668, 0.0, 0.3488, 0.08717, 0.3142, 0.9678, 0.2973, 0.2243, 0.0, 1.0, 0.0, 2.501e-09, 0.1207, 0.0, 0.0, 0.08056, 0.0, 1.603e-13, 0.0, 0.0, 0.1296, 0.0, 0.08765, 0.2808, 0.08176, 0.1981, 0.1055, 0.3212, 0.2993, 0.1128, 1.865e-05, 0.0, 0.0, 3.955e-06, 6.622e-05, 5.086e-05, 0.0, 0.0, 0.586, 0.834, 0.8221, 0.5737, 0.4828, 0.7896, 0.5458, 0.7761, 0.8026, 0.5327, 0.7921, 0.554, 0.571, 0.829, 0.8159, 0.5402, 1.288e-07, 0.0, 2.575e-09, 0.0, 1.288e-07, 0.0, 2.575e-09, 0.0, 2.898e-12, 0.0, 0.0, 0.0, 0.0, 1.492e-09, 1.023e-07, 3.254e-09, 4.814e-06, 0.0001846, 5.545e-05, 1.581e-06, 4.249e-07, 3.104e-07, 1.071e-06, 5.558e-08, 2.898e-12, 0.0, 0.0, 0.0, 0.0, 1.492e-09, 1.023e-07, 3.254e-09, 4.814e-06, 0.0001846, 5.545e-05, 1.581e-06, 4.249e-07, 3.104e-07, 1.071e-06, 5.558e-08, 0.0, 0.0, 0.0, 0.0, 0.0, 0.0, 0.0, 0.0, 0.0, 0.0, 0.0, 0.0, 0.0, 0.0, 0.0, 0.0, 0.0, 0.0, 3.703e-12]): _vg.add([_i], _w, 'REPLACE')
_vg = ob_wind_3.vertex_groups.new(name='Spine_001')
for _i, _w in zip([3, 4, 10, 15, 27, 28, 34, 39, 48, 50, 51, 52, 53, 55, 56, 57, 58, 59, 60, 61, 62, 63, 64, 65, 66, 67, 68, 69, 70, 71, 72, 73, 74, 75, 76, 77, 78, 79, 80, 81, 82, 83, 84, 85, 86, 87, 88, 89, 90, 91, 92, 93, 94, 95, 96, 97, 98, 99, 100, 101, 102, 103, 104, 105, 106, 107, 108, 109, 110, 111, 112, 113, 114, 115, 116, 117, 118, 119, 120, 121, 122, 123, 124, 125, 126, 127, 128, 129, 130, 131, 132, 133, 134, 135, 136, 137, 138, 139, 140, 141, 142, 143, 144, 145, 146, 147, 148, 149, 150, 151, 152, 153, 162, 163, 164, 165, 166, 168, 170, 171, 172, 173, 174, 175, 176, 177, 178, 179, 180, 181, 182, 183, 184, 185, 186, 187, 188, 189, 190, 191, 192, 193, 194, 195, 196, 197, 198, 199, 200, 201, 202, 203, 204, 205, 214, 215, 216, 217, 218, 220, 222, 223, 224, 225, 226, 227, 228, 229, 230, 231, 232, 233, 234, 235, 236, 237, 238, 239, 240, 241, 242, 243, 244, 245, 246, 247, 248, 249, 250, 251, 252, 253, 254, 255, 256, 257, 258, 259, 260], [0.0, 0.0, 0.0, 0.0, 0.0, 0.0, 0.0, 0.0, 0.02444, 0.0, 6.88e-06, 0.02034, 0.01149, 0.03322, 9.193e-08, 0.0, 0.3819, 0.2749, 0.4298, 0.03221, 0.453, 0.5136, 7.181e-08, 6.24e-06, 0.07345, 0.08613, 0.2976, 0.07745, 0.06439, 0.2087, 0.0001637, 1.237e-06, 9.107e-05, 5.554e-05, 0.2997, 4.73e-06, 0.3434, 0.4741, 0.267, 0.5437, 0.2885, 0.3567, 0.388, 0.2844, 0.1729, 0.179, 0.1768, 0.1723, 0.1711, 0.1657, 0.1612, 0.1701, 0.3731, 0.1659, 0.1774, 0.3701, 0.45, 0.2104, 0.3854, 0.2238, 0.1974, 0.417, 0.2078, 0.3937, 0.3888, 0.171, 0.184, 0.4043, 0.0, 0.0, 0.0, 0.0, 0.0, 0.0, 0.0, 0.0, 3.602e-08, 0.0, 5.509e-07, 0.0, 2.593e-06, 0.0, 0.0, 0.0, 0.0, 0.0, 0.0, 0.0, 0.0, 0.0, 0.0, 0.0014, 1.997e-08, 1.886e-09, 0.0, 0.0, 0.0, 0.0, 0.0, 0.0, 0.0, 0.0, 0.0, 0.0, 0.0, 1.537e-05, 0.001496, 3.795e-05, 8.718e-06, 9.755e-06, 6.408e-05, 4.707e-06, 0.0, 2.87e-07, 2.104e-07, 2.122e-08, 0.0, 0.0, 3.602e-08, 0.0, 5.509e-07, 0.0, 2.593e-06, 0.0, 0.0, 0.0, 0.0, 0.0, 0.0, 0.0, 0.0, 0.0, 0.0, 0.0014, 1.997e-08, 1.886e-09, 0.0, 0.0, 0.0, 0.0, 0.0, 0.0, 0.0, 0.0, 0.0, 0.0, 0.0, 1.537e-05, 0.001496, 3.795e-05, 8.718e-06, 9.755e-06, 6.408e-05, 4.707e-06, 0.0, 2.87e-07, 2.104e-07, 2.122e-08, 0.0, 0.0, 0.0003002, 0.0003002, 0.0001694, 0.0001694, 0.0006939, 1.268e-05, 0.0003663, 0.0006263, 0.0003532, 3.726e-06, 0.0006263, 0.0003663, 0.0, 0.0, 1.366e-06, 1.366e-06, 0.0, 0.002545, 5.475e-06, 7.547e-07, 0.0, 0.00131, 7.547e-07, 5.475e-06, 0.0, 0.0003031, 3.018e-08, 5.286e-07, 5.069e-05, 6.22e-11, 7.002e-05, 2.105e-06, 3.453e-06, 0.0001536, 4.973e-05, 1.027e-07, 1.25e-05, 2.018e-07, 2.429e-07]): _vg.add([_i], _w, 'REPLACE')
_vg = ob_wind_3.vertex_groups.new(name='Spine_002')
for _i, _w in zip([50, 51, 56, 57, 58, 59, 60, 62, 63, 64, 66, 67, 68, 69, 70, 71, 72, 73, 74, 75, 76, 77, 78, 79, 80, 81, 82, 83, 84, 85, 86, 87, 88, 89, 90, 91, 92, 93, 94, 95, 96, 97, 98, 99, 100, 101, 102, 103, 104, 105, 106, 107, 108, 109, 118, 120, 122, 134, 135, 147, 148, 149, 150, 151, 152, 153, 162, 163, 164, 165, 170, 172, 174, 186, 187, 199, 200, 201, 202, 203, 204, 205, 214, 215, 216, 217, 222, 223, 224, 225, 226, 227, 228, 229, 230, 231, 232, 233, 234, 235, 236, 237, 238, 239, 240, 241, 242, 243, 244, 245, 246, 247, 248, 249, 250, 251, 252, 253, 254, 255, 256, 257, 258, 259, 260], [0.0, 4.78e-05, 0.0001132, 0.0, 0.2693, 0.5653, 0.2561, 0.2498, 0.262, 2.296e-06, 0.2796, 0.2477, 0.5432, 0.2633, 0.2087, 0.6399, 0.0005482, 3.612e-06, 0.0003051, 0.0001898, 0.4317, 1.616e-05, 0.4466, 0.2378, 0.5528, 0.2552, 0.5733, 0.3221, 0.3127, 0.5953, 0.4431, 0.4438, 0.4622, 0.4434, 0.5032, 0.5041, 0.4838, 0.4554, 0.04092, 0.0001532, 0.0004689, 0.05628, 0.06721, 7.342e-05, 0.06864, 8.594e-05, 2.547e-05, 0.05032, 5.999e-05, 0.05198, 0.04022, 1.535e-05, 5.754e-05, 0.05544, 7.784e-11, 0.0, 0.0, 0.0, 0.0, 2.247e-08, 7.635e-07, 2.07e-08, 1.65e-07, 0.0002487, 7.147e-05, 0.0, 0.0, 0.0, 0.0, 0.0, 7.784e-11, 0.0, 0.0, 0.0, 0.0, 2.247e-08, 7.635e-07, 2.07e-08, 1.65e-07, 0.0002487, 7.147e-05, 0.0, 0.0, 0.0, 0.0, 0.0, 0.0001752, 0.0001752, 0.0001001, 0.0001001, 0.000407, 7.645e-06, 0.0002173, 0.0003669, 0.0002062, 2.235e-06, 0.0003669, 0.0002173, 0.0, 0.0, 8.989e-07, 8.989e-07, 0.0, 0.00167, 3.585e-06, 4.97e-07, 0.0, 0.000867, 4.97e-07, 3.585e-06, 0.0, 0.001015, 2.096e-07, 1.69e-05, 0.0003521, 1.375e-10, 0.0002438, 1.462e-05, 0.0001104, 0.0003396, 0.0001543, 3.703e-07, 4.838e-05, 6.868e-07, 8.176e-07]): _vg.add([_i], _w, 'REPLACE')
_vg = ob_wind_3.vertex_groups.new(name='Upperarm_001.L')
for _i, _w in zip([118, 119, 120, 121, 122, 123, 124, 125, 126, 127, 128, 129, 130, 131, 132, 133, 134, 135, 136, 137, 138, 139, 140, 141, 142, 143, 144, 145, 146, 147, 148, 149, 150, 151, 152, 153, 154, 155, 156, 157, 158, 159, 160, 161, 162, 163, 164, 165, 166, 167, 168, 169, 170, 171, 172, 173, 174, 175, 176, 177, 178, 179, 180, 185, 186, 187, 188, 189, 190, 191, 192, 193, 194, 199, 200, 201, 202, 203, 204, 205, 206, 207, 208, 209, 210, 211, 212, 213, 214, 215, 216, 217, 218, 219, 220, 221], [0.0, 0.0, 0.0, 0.0, 0.0, 0.0, 0.0, 0.0, 0.0, 0.0, 0.0, 0.0, 0.0, 0.0, 0.0, 0.0014, 0.0, 0.0, 0.0, 0.0, 0.0, 0.0, 0.0, 0.0, 0.0, 0.0, 0.0, 0.0, 0.0, 0.0, 0.0, 0.0, 0.0, 0.0, 0.0, 0.0, 0.0, 0.0, 0.0, 3.342e-06, 0.0, 0.0, 0.0, 1.671e-05, 0.0, 0.0, 0.0, 0.0, 0.0, 0.0, 0.0, 0.0, 1.0, 0.0, 0.2382, 0.0, 0.2789, 0.0, 0.0, 0.0, 0.0, 0.0, 0.0, 0.0014, 0.4508, 0.4217, 0.0, 0.0, 0.0, 0.0, 0.0, 0.0, 0.0, 0.998, 0.597, 0.9965, 0.5215, 0.5605, 0.4284, 0.4653, 0.0, 0.0, 0.0, 4.31e-06, 0.0, 0.0, 0.0, 2.147e-05, 0.3504, 0.3243, 0.3895, 0.3031, 0.0, 0.0, 0.0, 0.0]): _vg.add([_i], _w, 'REPLACE')
_vg = ob_wind_3.vertex_groups.new(name='Upperarm_001.R')
for _i, _w in zip([78, 80, 118, 119, 120, 121, 122, 123, 124, 125, 126, 127, 128, 133, 134, 135, 136, 137, 138, 139, 140, 141, 142, 147, 148, 149, 150, 151, 152, 153, 154, 155, 156, 157, 158, 159, 160, 161, 162, 163, 164, 165, 166, 167, 168, 169, 170, 171, 172, 173, 174, 175, 176, 177, 178, 179, 180, 181, 182, 183, 184, 185, 186, 187, 188, 189, 190, 191, 192, 193, 194, 195, 196, 197, 198, 199, 200, 201, 202, 203, 204, 205, 206, 207, 208, 209, 210, 211, 212, 213, 214, 215, 216, 217, 218, 219, 220, 221], [0.0, 0.0, 1.0, 0.0, 0.2382, 0.0, 0.2789, 0.0, 0.0, 0.0, 0.0, 0.0, 0.0, 0.0014, 0.4508, 0.4217, 0.0, 0.0, 0.0, 0.0, 0.0, 0.0, 0.0, 0.998, 0.597, 0.9965, 0.5215, 0.5605, 0.4284, 0.4653, 0.0, 0.0, 0.0, 3.342e-06, 0.0, 0.0, 0.0, 1.671e-05, 0.3504, 0.3243, 0.3895, 0.3031, 0.0, 0.0, 0.0, 0.0, 0.0, 0.0, 0.0, 0.0, 0.0, 0.0, 0.0, 0.0, 0.0, 0.0, 0.0, 0.0, 0.0, 0.0, 0.0, 0.0014, 0.0, 0.0, 0.0, 0.0, 0.0, 0.0, 0.0, 0.0, 0.0, 0.0, 0.0, 0.0, 0.0, 0.0, 0.0, 0.0, 0.0, 0.0, 0.0, 0.0, 0.0, 0.0, 0.0, 4.31e-06, 0.0, 0.0, 0.0, 2.147e-05, 0.0, 0.0, 0.0, 0.0, 0.0, 0.0, 0.0, 0.0]): _vg.add([_i], _w, 'REPLACE')
_vg = ob_wind_3.vertex_groups.new(name='Weapon.L')
_vg.add([299, 300, 301, 302, 303, 304, 305, 306, 307, 308, 309, 310, 311, 312, 313, 314, 315, 316, 317, 318, 319, 320, 321, 322, 323, 324], 1.0, 'REPLACE')
_vg = ob_wind_3.vertex_groups.new(name='Thighs.L')
for _i, _w in zip([2, 3, 4, 5, 10, 13, 14, 15, 20, 21, 22, 23, 110, 111, 112, 113], [0.4153, 0.6953, 0.6401, 0.3772, 0.4375, 0.131, 0.1015, 0.4325, 0.3642, 0.4146, 0.5451, 0.5107, 1.0, 1.0, 1.0, 1.0]): _vg.add([_i], _w, 'REPLACE')
_vg = ob_wind_3.vertex_groups.new(name='Thighs.R')
for _i, _w in zip([26, 27, 28, 29, 34, 37, 38, 39, 44, 45, 46, 47, 114, 115, 116, 117], [0.4153, 0.6953, 0.6401, 0.3772, 0.4375, 0.131, 0.1015, 0.4325, 0.3642, 0.4146, 0.5451, 0.5107, 1.0, 1.0, 1.0, 1.0]): _vg.add([_i], _w, 'REPLACE')
_vg = ob_wind_3.vertex_groups.new(name='Weapon.R')
_vg.add([325, 326, 327, 328, 329, 330, 331, 332, 333, 334, 335, 336, 337, 338, 339, 340, 341, 342, 343, 344, 345, 346, 347, 348, 349, 350], 1.0, 'REPLACE')
_vg = ob_wind_3.vertex_groups.new(name='Leg.L')
_vg = ob_wind_3.vertex_groups.new(name='Leg.R')
_vg = ob_wind_3.vertex_groups.new(name='Toe.L')
_vg = ob_wind_3.vertex_groups.new(name='Toe.R')
_vg = ob_wind_3.vertex_groups.new(name='Finger_03_001.L')
for _i, _w in zip([175, 176, 177, 178, 179, 180, 181, 182, 183, 184, 189, 191, 192, 193, 194, 195, 196, 197, 198, 206, 207, 208, 209, 210, 211, 212, 213], [0.08493, 0.02589, 0.2723, 0.4692, 0.08057, 0.1779, 0.0, 0.0, 0.0, 0.0, 0.01948, 0.2601, 0.2721, 0.205, 0.2334, 0.0, 0.0, 0.0, 0.0, 0.5308, 0.651, 0.5868, 0.5441, 0.4621, 0.4782, 0.6011, 0.6394]): _vg.add([_i], _w, 'REPLACE')
_vg = ob_wind_3.vertex_groups.new(name='Finger_03_002.L')
for _i, _w in zip([181, 182, 183, 184, 195, 196, 197, 198, 206, 207, 208, 209, 210, 211, 212, 213], [1.0, 1.0, 1.0, 1.0, 1.0, 1.0, 1.0, 1.0, 0.3463, 0.349, 0.4132, 0.4527, 0.4148, 0.3809, 0.3989, 0.3551]): _vg.add([_i], _w, 'REPLACE')
_vg = ob_wind_3.vertex_groups.new(name='Finger_03_002.R')
for _i, _w in zip([129, 130, 131, 132, 143, 144, 145, 146, 154, 155, 156, 157, 158, 159, 160, 161], [1.0, 1.0, 1.0, 1.0, 1.0, 1.0, 1.0, 1.0, 0.3463, 0.349, 0.4132, 0.4527, 0.4148, 0.3809, 0.3989, 0.3551]): _vg.add([_i], _w, 'REPLACE')
_vg = ob_wind_3.vertex_groups.new(name='Finger_03_001.R')
for _i, _w in zip([123, 124, 125, 126, 127, 128, 129, 130, 131, 132, 137, 138, 139, 140, 141, 142, 143, 144, 145, 146, 154, 155, 156, 157, 158, 159, 160, 161], [0.0, 0.0, 0.277, 0.108, 0.5291, 0.4786, 0.0, 0.0, 0.0, 0.0, 0.0, 0.0, 0.3994, 0.259, 0.3174, 0.2984, 0.0, 0.0, 0.0, 0.0, 0.0, 0.0, 0.0, 0.001531, 0.0, 0.0, 0.0, 0.002555]): _vg.add([_i], _w, 'REPLACE')
_vg = ob_wind_3.vertex_groups.new(name='Foot.R')
_vg = ob_wind_3.vertex_groups.new(name='Foot.L')
_vg = ob_wind_3.vertex_groups.new(name='Thigh.R')
_vg = ob_wind_3.vertex_groups.new(name='Thigh.L')
_vg = ob_wind_3.vertex_groups.new(name='Spine.001')
_vg = ob_wind_3.vertex_groups.new(name='Spine.002')
_vg = ob_wind_3.vertex_groups.new(name='Bone_Weapon_B')
for _i, _w in zip([59, 68, 76, 78, 82, 83, 84, 88, 91, 118, 147, 170, 199, 234, 235, 241, 244], [0.0, 0.0, 0.0, 0.0, 0.0, 0.0, 0.0, 0.0, 0.0, 0.0, 0.0, 0.0, 0.0, 0.0, 0.0, 0.0, 0.0]): _vg.add([_i], _w, 'REPLACE')
_vg = ob_wind_3.vertex_groups.new(name='Elbow.L')
for _i, _w in zip([172, 174, 186, 187, 202, 203, 204, 205, 214, 215, 216, 217], [0.2817, 0.163, 0.1159, 0.1373, 0.1407, 0.1287, 0.1497, 0.1314, 0.2454, 0.2205, 0.2143, 0.2542]): _vg.add([_i], _w, 'REPLACE')
_vg = ob_wind_3.vertex_groups.new(name='Elbow.R')
for _i, _w in zip([120, 122, 134, 135, 150, 151, 152, 153, 162, 163, 164, 165], [0.2817, 0.163, 0.1159, 0.1373, 0.1407, 0.1287, 0.1497, 0.1314, 0.2454, 0.2205, 0.2143, 0.2542]): _vg.add([_i], _w, 'REPLACE')
_vg = ob_wind_3.vertex_groups.new(name='Knee.R')
for _i, _w in zip([34, 37, 38, 39, 44, 45], [0.4152, 0.4021, 0.4202, 0.457, 0.3202, 0.3278]): _vg.add([_i], _w, 'REPLACE')
_vg = ob_wind_3.vertex_groups.new(name='Knee.L')
for _i, _w in zip([10, 13, 14, 15, 20, 21], [0.4152, 0.4021, 0.4202, 0.457, 0.3202, 0.3278]): _vg.add([_i], _w, 'REPLACE')
_vg = ob_wind_3.vertex_groups.new(name='Bone_Hat_002')
for _i, _w in zip([74, 77, 248, 249, 250, 251, 252, 259, 260], [0.08081, 0.009197, 0.006882, 0.02558, 0.9859, 5.156e-05, 0.01126, 0.001143, 0.004767]): _vg.add([_i], _w, 'REPLACE')
_vg = ob_wind_3.vertex_groups.new(name='Bone_Hat_001')
for _i, _w in zip([50, 51, 56, 57, 64, 72, 73, 74, 75, 77, 246, 247, 248, 249, 251, 252, 253, 254, 255, 256, 257, 258, 259, 260], [1.0, 0.9981, 0.9924, 1.0, 0.9996, 0.9974, 1.0, 0.9177, 0.9993, 0.9907, 1.0, 0.9952, 0.9931, 0.9715, 0.9999, 0.987, 0.9994, 0.981, 0.9941, 0.9993, 1.0, 0.9994, 0.9989, 0.9952]): _vg.add([_i], _w, 'REPLACE')
_vg = ob_wind_3.vertex_groups.new(name='Bone_HatTail.R')
_vg.add([261, 262, 263, 264, 265, 266, 267, 268, 269, 270, 271, 272, 274, 275, 276, 277, 278, 279], 1.0, 'REPLACE')
_vg = ob_wind_3.vertex_groups.new(name='Bone_HatTail.L')
_vg.add([280, 281, 282, 283, 284, 285, 286, 287, 288, 289, 290, 291, 292, 293, 294, 295, 296, 297, 298], 1.0, 'REPLACE')
_vg = ob_wind_3.vertex_groups.new(name='Bone_BeltClip_Front')
for _i, _w in zip([222, 223, 224, 225, 226, 227, 228, 229, 230, 231, 232, 233], [0.9995, 0.9995, 0.9997, 0.9997, 0.9989, 1.0, 0.9994, 0.999, 0.9994, 1.0, 0.999, 0.9994]): _vg.add([_i], _w, 'REPLACE')
_vg = ob_wind_3.vertex_groups.new(name='Bone_BeltClip_Back')
for _i, _w in zip([234, 235, 236, 237, 238, 239, 240, 241, 242, 243, 244, 245], [1.0, 1.0, 1.0, 1.0, 1.0, 0.9958, 1.0, 1.0, 1.0, 0.9978, 1.0, 1.0]): _vg.add([_i], _w, 'REPLACE')
_m = ob_wind_3.modifiers.new('Armature', 'ARMATURE')
_m.object = ob_armature
_m = ob_wind_3.modifiers.new('Smooth by Angle', 'NODES')
_m.node_group = ng_smooth_by_angle
_m.show_group_selector = False
ob_armature.location = (0.0, 0.0, 0.0)

# ---- collection membership
col_wind_3.objects.link(ob_wind_3)
col_wind_3.objects.link(ob_armature)

# ---- scene / render settings (as saved in the file)
scene.frame_start = 0; scene.frame_end = 76; scene.frame_set(0)
scene.render.engine = 'CYCLES'
scene.render.image_settings.file_format = 'FFMPEG'
scene.render.image_settings.color_mode = 'RGB'
scene.render.resolution_x = 720
scene.render.resolution_y = 720
scene.render.fps = 60
scene.cycles.sampling_pattern = 'TABULATED_SOBOL'
scene.cycles.bake_type = 'NORMAL'
scene.eevee.use_gtao = True
scene.eevee.ray_tracing_options.trace_max_roughness = 0.0
scene.view_settings.view_transform = 'Filmic'
scene.unit_settings.scale_length = 0.01
bpy.context.view_layer.update()

# ---- added for rendering (the .blend has no active camera and no usable light): camera, sun
cam_auto = bpy.data.cameras.new('AutoCamera')
cam_auto.lens = 50.0
cam_auto.sensor_width = 36.0
cam_auto.clip_end = 1849.61
ob_auto_camera = bpy.data.objects.new('AutoCamera', cam_auto)
scene.collection.objects.link(ob_auto_camera)
ob_auto_camera.location = (107.493, -131.952, 116.336)
ob_auto_camera.rotation_euler = (1.09748, -7.21219e-08, 0.694738)
scene.camera = ob_auto_camera
light_auto_sun = bpy.data.lights.new('AutoSun', 'SUN')
light_auto_sun.energy = 3.0
light_auto_sun.angle = 0.0523599
ob_auto_sun = bpy.data.objects.new('AutoSun', light_auto_sun)
scene.collection.objects.link(ob_auto_sun)
ob_auto_sun.rotation_euler = (0.872665, 0.174533, 0.523599)
bpy.context.view_layer.update()

